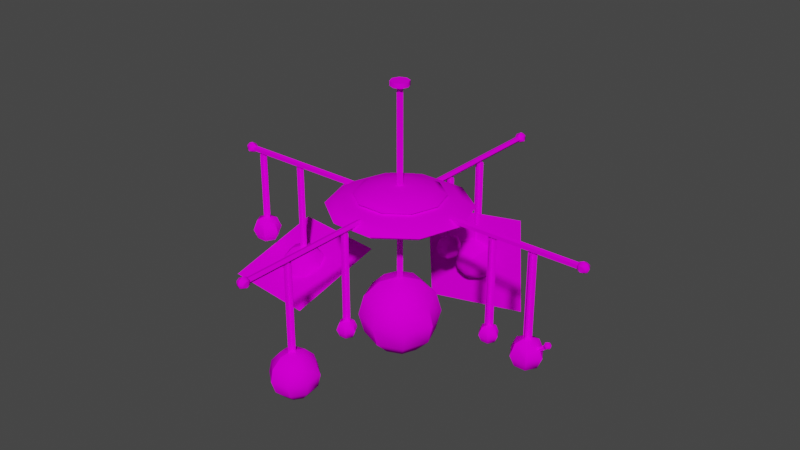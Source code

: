 # Source: lamparaSistemaSolar_textura.blend  (saved by Blender 3.4.6; exported with 4.5.12 LTS)
import bpy
from mathutils import Matrix  # noqa: F401  (used for matrix-valued properties, if any)

bpy.ops.wm.read_factory_settings(use_empty=True)
scene = bpy.context.scene
scene.name = 'Scene'

# ---- collections
col_collection = bpy.data.collections.new('Collection'); scene.collection.children.link(col_collection)

# ---- images (referenced by path relative to the original .blend; pixels are not part of the script)
import os
ASSET_DIR = os.environ.get("B2B_ASSET_DIR", "")  # directory of the original .blend (textures are referenced by path, not embedded)
HERE = os.path.dirname(os.path.abspath(__file__))  # packed textures are extracted next to this script under _unpacked/

def load_image(name, relpath, width, height, colorspace="sRGB"):
    """Load a texture the original file referenced (path relative to the .blend, or extracted next to this script)."""
    p = next((c for c in (os.path.join(HERE, relpath), os.path.join(ASSET_DIR, relpath)) if relpath and os.path.exists(c)), "")
    if p:
        img = bpy.data.images.load(p, check_existing=True)
        img.name = name
    else:  # same state as the original file: an image datablock whose file is absent (Cycles renders it pink)
        img = bpy.data.images.new(name, width, height)
        img.source = "FILE"
        img.filepath = "//" + (relpath or name)
    img.colorspace_settings.name = colorspace
    return img
img_1_png = load_image('1.png', '1.png', 1024, 1024, 'sRGB')

# ---- materials (node trees are filled in below, after node groups)
mat_diffuse_001 = bpy.data.materials.new('DIFFUSE.001')
mat_diffuse_001.use_transparent_shadow = False
mat_diffuse_001.diffuse_color = (0.64, 0.64, 0.64, 1.0)
mat_diffuse_001.roughness = 0.69

# ---- material node trees
mat_diffuse_001.use_nodes = True; mat_diffuse_001.node_tree.nodes.clear()
_N = mat_diffuse_001.node_tree.nodes; _L = mat_diffuse_001.node_tree.links
n0 = _N.new('ShaderNodeBsdfPrincipled'); n0.name = 'Principled BSDF'; n0.location = (0, 300)
n0.distribution = 'GGX'
n0.subsurface_method = 'RANDOM_WALK_SKIN'
n0.inputs[2].default_value = 0.69
n0.inputs[3].default_value = 1.0
n0.inputs[13].default_value = 0.05
n0.inputs[27].default_value = (0.0, 0.0, 0.0, 1.0)
n0.inputs[28].default_value = 1.0
n1 = _N.new('ShaderNodeOutputMaterial'); n1.name = 'Material Output'; n1.location = (280, 300)
n2 = _N.new('ShaderNodeTexImage'); n2.name = 'Image Texture'; n2.location = (-480, 300)
n2.image = img_1_png
_L.new(n2.outputs[0], n0.inputs[0])
_L.new(n0.outputs[0], n1.inputs[0])
n1.is_active_output = True

# ---- world
world_world = bpy.data.worlds.new('World'); scene.world = world_world
world_world.use_nodes = True; world_world.node_tree.nodes.clear()
_N = world_world.node_tree.nodes; _L = world_world.node_tree.links
n0 = _N.new('ShaderNodeOutputWorld'); n0.name = 'World Output'; n0.location = (300, 300)
n1 = _N.new('ShaderNodeBackground'); n1.name = 'Background'; n1.location = (10, 300)
n1.inputs[0].default_value = (0.05088, 0.05088, 0.05088, 1.0)
_L.new(n1.outputs[0], n0.inputs[0])
n0.is_active_output = True
world_world.color = (0.05088, 0.05088, 0.05088)
world_world.use_sun_shadow = False
world_world.sun_shadow_jitter_overblur = 0.0

# ---- meshes
me_s4studio_mesh_1 = bpy.data.meshes.new('s4studio_mesh_1')
me_s4studio_mesh_1.from_pydata([(0.4104, -0.5562, 0.000122), (0.4104, -0.5562, 0.000122), (0.3832, -0.5859, -0.02564), (0.3894, -0.5562, -0.03629), (0.3832, -0.5265, -0.02564), (0.3473, -0.5562, 0.03653), (0.497, -0.2945, -0.007599), (-0.497, -0.2873, -0.00235), (-0.497, -0.2945, -0.007599), (0.497, -0.2945, -0.007599), (0.497, -0.3018, -0.00235), (-0.497, -0.2945, -0.007599), (-0.497, -0.3018, -0.00235), (-0.497, -0.3018, -0.00235), (0.497, -0.3018, -0.00235), (0.497, -0.2873, -0.00235), (0.3386, -0.5859, 0.000122), (0.3473, -0.5562, -0.03629), (0.3535, -0.5859, 0.02585), (0.3832, -0.5859, 0.02585), (0.3981, -0.5859, 0.000122), (0.3894, -0.5562, 0.03653), (0.3263, -0.5562, 0.000122), (0.3473, -0.5562, -0.03629), (0.3894, -0.5562, -0.03629), (0.3535, -0.5859, -0.02564), (0.3832, -0.5859, -0.02564), (0.3263, -0.5562, 0.000122), (0.3473, -0.5562, 0.03653), (0.3894, -0.5562, 0.03653), (0.3535, -0.5859, 0.02585), (-0.497, -0.29, 0.006165), (-0.497, -0.2873, -0.00235), (0.497, -0.29, 0.006165), (0.497, -0.2873, -0.00235), (0.3535, -0.5265, -0.02564), (0.3386, -0.5265, 0.000122), (0.08951, -0.275, -0.06504), (0.2544, -0.5661, -0.01535), (0.2723, -0.5661, -0.01535), (0.276, -0.5483, -0.02176), (0.3684, -0.5983, 0.000122), (0.3684, -0.5142, 0.000122), (0.3684, -0.5142, 0.000122), (0.09024, -0.2624, 0.0), (0.073, -0.2624, -0.05304), (0.3535, -0.5265, 0.02585), (0.3832, -0.5265, -0.02564), (0.3981, -0.5265, 0.000122), (0.3684, -0.5983, 0.000122), (0.3535, -0.5265, 0.02585), (0.3832, -0.5265, 0.02585), (-0.497, -0.299, 0.006165), (0.497, -0.299, 0.006165), (0.073, -0.2624, 0.05304), (0.497, -0.29, 0.006165), (-0.497, -0.299, 0.006165), (0.497, -0.299, 0.006165), (0.0, -0.5582, -0.007599), (-0.007233, -0.5582, -0.00235), (0.0, -0.5582, -0.007599), (0.08951, -0.275, 0.06504), (0.1107, -0.275, 0.0), (-0.497, -0.29, 0.006165), (0.007233, -0.5582, -0.00235), (-0.01663, -0.000122, -0.01663), (-0.02353, -0.01178, 0.0), (-0.02353, -0.000122, 0.0), (-0.01663, -0.01178, 0.01663), (0.0, -0.01178, 0.0), (0.0, -0.01178, 0.02353), (0.01663, -0.01178, 0.01663), (0.02353, -0.01178, 0.0), (-0.01663, -0.01178, -0.01663), (-0.02353, -0.01178, 0.0), (-0.01663, -0.000122, 0.01663), (0.0, -0.000122, 0.02353), (0.02353, -0.000122, 0.0), (0.01663, -0.000122, -0.01663), (0.0, -0.000122, -0.02353), (-0.01663, -0.000122, -0.01663), (-0.05457, -0.3042, 0.1679), (-0.1165, -0.2868, 0.08463), (-0.0445, -0.2868, 0.1369), (0.05457, -0.3042, 0.1679), (0.007233, -0.5582, -0.00235), (0.004486, -0.5582, 0.006165), (0.004486, -0.5582, 0.006165), (-0.004486, -0.5582, 0.006165), (-0.004486, -0.5582, 0.006165), (-0.007233, -0.5582, -0.00235), (0.00235, -0.2873, 0.497), (0.007599, -0.2945, 0.497), (0.00235, -0.2873, -0.497), (0.007599, -0.2945, -0.497), (0.007599, -0.2945, 0.497), (0.00235, -0.3018, 0.497), (0.007599, -0.2945, -0.497), (0.00235, -0.3018, -0.497), (0.00235, -0.3018, 0.497), (-0.006165, -0.299, -0.497), (0.00235, -0.3018, -0.497), (-0.006165, -0.299, 0.497), (0.01166, -0.3002, -0.1913), (0.01166, -0.488, -0.1913), (0.0, -0.3002, -0.203), (0.0, -0.488, -0.203), (0.0, -0.3002, -0.1797), (0.0, -0.488, -0.1797), (-0.01166, -0.3002, -0.1913), (-0.01166, -0.488, -0.1913), (0.0, -0.3002, -0.3244), (0.01166, -0.5369, -0.3127), (0.0, -0.5369, -0.3244), (-0.3348, -0.5369, 0.0), (0.0, -0.3002, -0.301), (0.0, -0.5369, -0.301), (-0.01166, -0.3002, -0.3127), (-0.01166, -0.5369, -0.3127), (0.01166, -0.3002, -0.3127), (-0.3348, -0.3002, 0.0), (0.3969, -0.5443, 0.000916), (0.4247, -0.5222, 0.000916), (0.4182, -0.5139, 0.000916), (-0.4652, -0.6118, 0.1056), (-0.2104, -0.6121, 0.1351), (-0.1766, -0.3042, 0.0), (-0.05243, -0.3108, -0.1613), (0.05243, -0.3108, -0.1613), (0.05457, -0.3042, -0.1679), (0.1372, -0.3108, -0.0997), (0.1372, -0.3108, -0.0997), (0.1766, -0.3042, 0.0), (0.1696, -0.3108, 0.0), (0.1429, -0.3042, -0.1038), (0.1372, -0.3108, 0.0997), (0.05243, -0.3108, -0.1613), (-0.1766, -0.3042, 0.0), (-0.1429, -0.3042, -0.1038), (-0.1372, -0.3108, 0.0997), (0.3936, -0.5402, -0.004364), (0.4214, -0.5181, 0.006195), (0.3903, -0.5361, 0.000916), (-0.1372, -0.3108, -0.0997), (-0.05243, -0.3108, -0.1613), (-0.1372, -0.3108, -0.0997), (-0.05457, -0.3042, -0.1679), (-0.1429, -0.3042, -0.1038), (-0.1696, -0.3108, 0.0), (0.3936, -0.5402, 0.006195), (0.4214, -0.5181, -0.004364), (-0.1696, -0.3108, 0.0), (-0.3115, -0.3002, 0.0), (-0.4536, -0.3002, 0.01166), (-0.4419, -0.3002, 0.0), (-0.3115, -0.5369, 0.0), (-0.3232, -0.3002, 0.01166), (-0.3232, -0.5369, 0.01166), (-0.3232, -0.3002, -0.01166), (-0.3232, -0.5369, -0.01166), (-0.4653, -0.3002, 0.0), (-0.4653, -0.4851, 0.0), (-0.4419, -0.4851, 0.0), (0.05457, -0.3042, 0.1679), (-0.1372, -0.3108, 0.0997), (0.1429, -0.3042, 0.1038), (-0.05243, -0.3108, 0.1613), (-0.4373, -0.5276, -0.1351), (-0.1824, -0.5278, -0.1056), (0.03418, -0.275, 0.1052), (-0.006165, -0.29, 0.497), (-0.006165, -0.299, -0.497), (-0.006165, -0.299, 0.497), (0.00235, -0.2873, 0.497), (-0.006165, -0.29, -0.497), (-0.006165, -0.29, 0.497), (-0.02789, -0.2624, 0.08582), (0.02789, -0.2624, 0.08582), (0.1366, -0.6977, -0.3298), (0.00235, -0.2873, -0.497), (0.1189, -0.4373, -0.3322), (-0.006165, -0.29, -0.497), (-0.1187, -0.7146, -0.2782), (-0.1364, -0.4541, -0.2806), (0.1429, -0.3042, 0.1038), (0.1696, -0.3108, 0.0), (-0.03418, -0.275, 0.1052), (0.05243, -0.3108, 0.1613), (0.1372, -0.3108, 0.0997), (0.1766, -0.3042, 0.0), (-0.05457, -0.3042, 0.1679), (-0.05243, -0.3108, 0.1613), (-0.1429, -0.3042, 0.1038), (-0.08951, -0.275, 0.06504), (-0.073, -0.2624, 0.05304), (0.05243, -0.3108, 0.1613), (-0.1696, -0.3108, 0.0), (-0.1372, -0.3108, -0.0997), (0.05243, -0.3108, -0.1613), (0.1372, -0.3108, -0.0997), (-0.05243, -0.3108, -0.1613), (0.1696, -0.3108, 0.0), (0.05243, -0.3108, 0.1613), (0.0, -0.3108, 0.0), (0.1372, -0.3108, 0.0997), (-0.1372, -0.3108, 0.0997), (0.0, -0.2723, 0.0), (-0.06757, -0.2748, 0.0), (-0.05243, -0.3108, 0.1613), (-0.05466, -0.2748, -0.03971), (0.02087, -0.2748, -0.06427), (0.05466, -0.2748, -0.03971), (-0.02087, -0.2748, -0.06427), (0.06757, -0.2748, 0.0), (0.02087, -0.2748, 0.06427), (-0.02087, -0.2748, 0.06427), (0.05466, -0.2748, 0.03971), (-0.05466, -0.2748, 0.03971), (-0.1766, -0.3042, 0.0), (-0.1165, -0.2868, -0.08463), (-0.144, -0.2868, 0.0), (-0.1429, -0.3042, -0.1038), (-0.05457, -0.3042, -0.1679), (0.0445, -0.2868, -0.1369), (-0.0445, -0.2868, -0.1369), (0.05457, -0.3042, -0.1679), (0.1429, -0.3042, -0.1038), (0.144, -0.2868, 0.0), (0.1165, -0.2868, -0.08463), (0.1766, -0.3042, 0.0), (0.1429, -0.3042, 0.1038), (0.0445, -0.2868, 0.1369), (0.1165, -0.2868, 0.08463), (-0.02353, -0.000122, 0.0), (-0.1429, -0.3042, 0.1038), (0.0, -0.000122, 0.0), (0.01663, -0.000122, 0.01663), (0.01663, -0.01178, -0.01663), (0.0, -0.01178, -0.02353), (-0.01663, -0.000122, 0.01663), (-0.01663, -0.01178, 0.01663), (0.0, -0.000122, -0.02353), (-0.01663, -0.01178, -0.01663), (0.0, -0.01178, -0.02353), (0.01663, -0.01178, -0.01663), (0.02353, -0.000122, 0.0), (0.01663, -0.000122, -0.01663), (0.02353, -0.01178, 0.0), (0.01663, -0.01178, 0.01663), (0.0, -0.000122, 0.02353), (0.01663, -0.000122, 0.01663), (-0.01663, -0.000122, 0.01663), (-0.01663, -0.01178, 0.01663), (-0.004486, -0.005371, 0.006165), (0.0, -0.01178, 0.02353), (-0.007233, -0.005371, -0.00235), (-0.007233, -0.2968, -0.00235), (0.004486, -0.005371, 0.006165), (-0.004486, -0.2968, 0.006165), (-0.004486, -0.005371, 0.006165), (-0.004486, -0.2968, 0.006165), (0.007233, -0.005371, -0.00235), (0.004486, -0.2968, 0.006165), (0.0, -0.3002, 0.203), (0.0, -0.3002, 0.1797), (-0.4536, -0.4851, -0.01166), (-0.4536, -0.4851, 0.01166), (-0.01166, -0.5369, 0.1913), (0.0, -0.5369, 0.203), (0.0, -0.5369, 0.1797), (0.01166, -0.5369, 0.1913), (0.0, -0.3002, 0.3802), (0.0, -0.3002, 0.3568), (0.275, -0.3002, 0.0), (0.2516, -0.3002, 0.0), (0.01166, -0.5369, 0.3685), (0.01166, -0.3002, 0.3685), (0.2633, -0.5369, 0.01166), (0.275, -0.5369, 0.0), (0.2516, -0.5369, 0.0), (0.2633, -0.5369, -0.01166), (0.3802, -0.3002, 0.0), (0.3568, -0.3002, 0.0), (-0.4536, -0.3002, -0.01166), (-0.01166, -0.3002, 0.1913), (-0.01166, -0.3002, 0.3685), (0.0, -0.5369, 0.3568), (-0.01166, -0.5369, 0.3685), (0.2633, -0.3002, 0.01166), (0.3685, -0.3002, 0.01166), (0.3568, -0.5369, 0.0), (0.01166, -0.3002, 0.1913), (0.2633, -0.3002, -0.01166), (0.0, -0.5369, 0.3802), (0.3802, -0.5369, 0.0), (0.00116, -0.5183, 0.3689), (0.00116, -0.5183, 0.3689), (0.3685, -0.5369, -0.01166), (0.3685, -0.3002, -0.01166), (-0.02658, -0.5279, 0.3603), (0.008698, -0.6362, 0.3676), (0.008698, -0.6362, 0.3676), (-0.01233, -0.5268, 0.3428), (0.0101, -0.5253, 0.3405), (0.0101, -0.5253, 0.3405), (-0.04587, -0.5507, 0.3539), (-0.02118, -0.5488, 0.3235), (-0.0419, -0.5509, 0.3928), (-0.006806, -0.527, 0.3971), (0.02725, -0.5467, 0.4136), (0.0177, -0.5463, 0.3196), (0.0177, -0.5463, 0.3196), (-0.01163, -0.5492, 0.4176), (-0.01199, -0.5789, 0.4248), (-0.04697, -0.5809, 0.3963), (0.3685, -0.5369, 0.01166), (-0.006806, -0.527, 0.3971), (0.01562, -0.5256, 0.3948), (0.02991, -0.5245, 0.3773), (-0.01163, -0.5492, 0.4176), (0.04797, -0.5446, 0.3443), (-0.02304, -0.5784, 0.3162), (-0.05155, -0.5806, 0.3513), (-0.02429, -0.528, 0.3828), (0.05194, -0.5448, 0.3833), (0.02762, -0.5243, 0.3548), (-0.04697, -0.5809, 0.3963), (0.05683, -0.5736, 0.3403), (0.0614, -0.5738, 0.3852), (0.05683, -0.5736, 0.3403), (0.02185, -0.5755, 0.3117), (-0.03812, -0.6099, 0.3922), (0.0329, -0.576, 0.4203), (-0.01199, -0.5789, 0.4248), (-0.01776, -0.6301, 0.3817), (-0.04208, -0.6097, 0.3532), (-0.0174, -0.6077, 0.3229), (0.01666, -0.6274, 0.3394), (0.05176, -0.6036, 0.3437), (0.02149, -0.6052, 0.3189), (-0.005768, -0.6289, 0.3417), (0.03104, -0.6056, 0.413), (0.03415, -0.6265, 0.3537), (0.05573, -0.6037, 0.3826), (-0.007843, -0.6082, 0.4169), (0.02219, -0.6277, 0.3937), (-0.000244, -0.6291, 0.396), (0.02185, -0.5755, 0.3117), (-0.007843, -0.6082, 0.4169), (0.02149, -0.6052, 0.3189), (-0.0174, -0.6077, 0.3229), (0.01666, -0.6274, 0.3394), (0.03104, -0.6056, 0.413), (0.0, -0.6985, 0.0), (0.0, -0.4947, 0.0), (-0.000244, -0.6291, 0.396), (0.03644, -0.6266, 0.3762), (-0.02005, -0.63, 0.3592), (0.0, -0.4947, 0.0), (-0.03601, -0.5084, -0.03601), (0.0, -0.5084, -0.05094), (-0.05094, -0.5084, 0.0), (0.0, -0.6985, 0.0), (0.0, -0.5084, 0.05094), (0.03601, -0.5084, -0.03601), (0.03601, -0.5084, -0.03601), (-0.03601, -0.5084, 0.03601), (-0.06238, -0.5457, 0.06238), (-0.08823, -0.5457, 0.0), (0.0, -0.5457, 0.08823), (-0.06238, -0.5457, 0.06238), (0.06238, -0.5457, 0.06238), (0.06238, -0.5457, -0.06238), (0.0, -0.5966, -0.1019), (-0.07202, -0.5966, 0.07202), (-0.1019, -0.5966, 0.0), (0.07202, -0.5966, -0.07202), (0.07202, -0.5966, -0.07202), (0.1019, -0.5966, 0.0), (-0.03601, -0.5084, 0.03601), (0.05094, -0.5084, 0.0), (0.06238, -0.5457, -0.06238), (0.0, -0.5457, -0.08823), (0.08823, -0.5457, 0.0), (-0.1019, -0.5966, 0.0), (0.0, -0.5966, 0.1019), (0.07202, -0.5966, 0.07202), (0.03601, -0.5084, 0.03601), (-0.07202, -0.5966, -0.07202), (-0.06238, -0.5457, -0.06238), (0.1019, -0.5966, 0.0), (-0.08823, -0.6475, 0.0), (-0.05094, -0.6848, 0.0), (-0.03601, -0.6848, 0.03601), (-0.07202, -0.5966, 0.07202), (0.06238, -0.6475, -0.06238), (-0.06238, -0.6475, -0.06238), (0.0, -0.6475, -0.08823), (0.0, -0.6848, -0.05094), (0.03601, -0.6848, -0.03601), (0.06238, -0.6475, -0.06238), (0.0, -0.6475, 0.08823), (-0.06238, -0.6475, 0.06238), (0.03601, -0.6848, 0.03601), (0.06238, -0.6475, 0.06238), (-0.000275, -0.5752, -0.3717), (0.0, -0.6848, 0.05094), (-0.03601, -0.6848, 0.03601), (-0.000275, -0.5752, -0.3717), (-0.02118, -0.5961, -0.2615), (-0.02982, -0.5752, -0.2615), (-0.06238, -0.6475, 0.06238), (-0.03601, -0.6848, -0.03601), (0.05094, -0.6848, 0.0), (0.08823, -0.6475, 0.0), (0.0, -0.6475, 0.08823), (-0.000275, -0.5752, -0.2536), (0.0206, -0.5544, -0.2615), (-0.000275, -0.5457, -0.2615), (0.0, -0.6475, -0.08823), (-0.000275, -0.5752, -0.2536), (0.03601, -0.6848, -0.03601), (-0.02118, -0.5544, -0.2615), (-0.000275, -0.6048, -0.2615), (-0.02118, -0.5961, -0.2615), (0.0206, -0.5961, -0.2615), (0.0206, -0.5544, -0.2615), (0.03589, -0.539, -0.2831), (-0.03647, -0.6114, -0.2831), (-0.05145, -0.5752, -0.2831), (0.03589, -0.539, -0.2831), (0.05087, -0.5752, -0.2831), (0.03589, -0.6114, -0.2831), (-0.000275, -0.5162, -0.3127), (0.04151, -0.5335, -0.3127), (-0.04205, -0.5335, -0.3127), (-0.05936, -0.5752, -0.3127), (-0.000275, -0.6343, -0.3127), (0.04151, -0.5335, -0.3127), (0.05881, -0.5752, -0.3127), (-0.04205, -0.617, -0.3127), (-0.03647, -0.6114, -0.3422), (-0.02118, -0.5961, -0.3638), (0.02927, -0.5752, -0.2615), (-0.03647, -0.539, -0.2831), (-0.04205, -0.617, -0.3127), (-0.03647, -0.6114, -0.2831), (-0.05936, -0.5752, -0.3127), (0.05881, -0.5752, -0.3127), (-0.03647, -0.539, -0.3422), (-0.02982, -0.5752, -0.3638), (-0.000275, -0.5241, -0.2831), (0.04151, -0.617, -0.3127), (-0.000275, -0.6264, -0.2831), (-0.05145, -0.5752, -0.3422), (0.03589, -0.539, -0.3422), (-0.000275, -0.5457, -0.3638), (-0.000275, -0.5241, -0.3422), (-0.000275, -0.5241, -0.3422), (0.02927, -0.5752, -0.3638), (0.0206, -0.5544, -0.3638), (0.03589, -0.539, -0.3422), (0.03589, -0.6114, -0.3422), (-0.000275, -0.6264, -0.3422), (0.0206, -0.5961, -0.3638), (-0.3234, -0.6392, 0.0), (-0.3234, -0.6392, 0.0), (-0.3234, -0.521, 0.0), (-0.02118, -0.5961, -0.3638), (-0.3026, -0.5289, -0.02087), (-0.3443, -0.5289, 0.02087), (-0.353, -0.5289, 0.0), (-0.3026, -0.5289, -0.02087), (-0.2939, -0.5289, 0.0), (-0.3026, -0.5289, 0.02087), (-0.02118, -0.5544, -0.3638), (0.0206, -0.5544, -0.3638), (-0.000275, -0.6048, -0.3638), (-0.03647, -0.6114, -0.3422), (-0.3234, -0.521, 0.0), (-0.3443, -0.5289, -0.02087), (-0.3596, -0.5506, 0.03616), (-0.3443, -0.5289, 0.02087), (0.05087, -0.5752, -0.3422), (-0.3234, -0.5289, -0.02954), (-0.000275, -0.6264, -0.3422), (-0.3234, -0.5289, 0.02954), (-0.2873, -0.5506, -0.03616), (-0.2873, -0.5506, -0.03616), (-0.3234, -0.5506, -0.05118), (-0.3746, -0.5506, 0.0), (-0.3652, -0.5801, 0.04178), (-0.2723, -0.5506, 0.0), (-0.2873, -0.5506, 0.03616), (-0.3825, -0.5801, 0.0), (-0.3825, -0.5801, 0.0), (-0.3652, -0.5801, -0.04178), (-0.3234, -0.5801, 0.05908), (-0.3652, -0.5801, 0.04178), (-0.2817, -0.5801, 0.04178), (-0.2644, -0.5801, 0.0), (-0.3596, -0.6096, -0.03616), (-0.3596, -0.6096, 0.03616), (-0.3443, -0.6313, 0.02087), (-0.3234, -0.6096, -0.05118), (-0.3443, -0.6313, -0.02087), (-0.3234, -0.6096, -0.05118), (-0.3596, -0.5506, -0.03616), (-0.3234, -0.5506, 0.05118), (-0.2817, -0.5801, -0.04178), (-0.2817, -0.5801, -0.04178), (-0.2644, -0.5801, 0.0), (-0.3746, -0.6096, 0.0), (-0.3026, -0.6313, -0.02087), (-0.3234, -0.6313, -0.02954), (-0.3596, -0.5506, 0.03616), (-0.353, -0.6313, 0.0), (-0.3234, -0.5801, -0.05908), (-0.2873, -0.6096, -0.03616), (-0.2939, -0.6313, 0.0), (-0.2873, -0.6096, 0.03616), (-0.2723, -0.6096, 0.0), (-0.2873, -0.6096, -0.03616), (-0.3234, -0.6313, 0.02954), (-0.3234, -0.6096, 0.05118), (-0.3026, -0.6313, 0.02087), (-0.3443, -0.6313, 0.02087), (0.4788, -0.294, 0.0), (0.4788, -0.294, 0.0), (0.483, -0.3041, 0.0), (0.483, -0.2991, 0.008789), (0.483, -0.3041, 0.0), (0.483, -0.2889, -0.008789), (0.5033, -0.2839, 0.0), (0.483, -0.2889, 0.008789), (0.483, -0.2839, 0.0), (0.4932, -0.2868, -0.01242), (0.4932, -0.3012, -0.01242), (0.5033, -0.2889, -0.008789), (-0.3026, -0.6313, -0.02087), (-0.3234, -0.6096, 0.05118), (0.483, -0.2839, 0.0), (0.5075, -0.294, 0.0), (0.483, -0.2991, -0.008789), (0.4932, -0.2797, 0.0), (0.5033, -0.2991, -0.008789), (0.4932, -0.3083, 0.0), (-0.3596, -0.6096, 0.03616), (0.4932, -0.2868, -0.01242), (0.5075, -0.294, 0.0), (0.4932, -0.3012, -0.01242), (0.5033, -0.3041, 0.0), (0.4932, -0.3012, 0.01242), (0.4932, -0.3012, 0.01242), (0.5033, -0.3041, 0.0), (0.5033, -0.2889, 0.008789), (0.4932, -0.2868, 0.01242), (0.5033, -0.2991, 0.008789), (0.5033, -0.2839, 0.0), (-0.4788, -0.294, 0.0), (-0.4788, -0.294, 0.0), (-0.483, -0.3041, 0.0), (-0.483, -0.2991, 0.008789), (-0.483, -0.3041, 0.0), (-0.483, -0.2889, -0.008789), (-0.5033, -0.2839, 0.0), (-0.483, -0.2889, 0.008789), (-0.483, -0.2839, 0.0), (-0.4932, -0.2868, -0.01242), (-0.4932, -0.3012, -0.01242), (-0.5033, -0.2889, -0.008789), (0.4932, -0.3083, 0.0), (0.4932, -0.2868, 0.01242), (-0.483, -0.2839, 0.0), (-0.5075, -0.294, 0.0), (-0.483, -0.2991, -0.008789), (-0.4932, -0.2797, 0.0), (-0.5033, -0.2991, -0.008789), (-0.4932, -0.3083, 0.0), (0.4932, -0.2797, 0.0), (-0.4932, -0.2868, -0.01242), (-0.5075, -0.294, 0.0), (-0.4932, -0.3012, -0.01242), (-0.4932, -0.2868, 0.01242), (-0.5033, -0.2991, 0.008789), (-0.4932, -0.2868, 0.01242), (-0.4932, -0.2797, 0.0), (-0.5033, -0.3041, 0.0), (-0.4932, -0.3012, 0.01242), (0.0, -0.294, -0.4788), (-0.4932, -0.3083, 0.0), (-0.008789, -0.2889, -0.483), (-0.5033, -0.3041, 0.0), (0.008789, -0.2889, -0.483), (0.01242, -0.3012, -0.4932), (0.0, -0.3041, -0.5033), (0.01242, -0.3012, -0.4932), (0.01242, -0.2868, -0.4932), (0.0, -0.3041, -0.5033), (-0.008789, -0.2991, -0.5033), (0.008789, -0.2889, -0.5033), (0.0, -0.3083, -0.4932), (0.0, -0.294, 0.5075), (-0.01242, -0.3012, -0.4932), (0.0, -0.3041, 0.483), (-0.5033, -0.2889, 0.008789), (0.0, -0.294, -0.5075), (-0.008789, -0.2991, -0.483), (0.0, -0.3041, -0.483), (0.0, -0.2839, -0.483), (0.0, -0.2797, -0.4932), (0.008789, -0.2991, -0.5033), (0.0, -0.2839, -0.5033), (0.0, -0.294, 0.5075), (0.0, -0.2839, 0.483), (0.0, -0.3041, 0.483), (0.008789, -0.2991, 0.483), (-0.5033, -0.2839, 0.0), (0.0, -0.294, -0.5075), (0.0, -0.3041, -0.483), (-0.01242, -0.2868, -0.4932), (0.0, -0.2839, -0.5033), (0.01242, -0.2868, -0.4932), (0.0, -0.294, 0.4788), (-0.008789, -0.2889, 0.483), (0.008789, -0.2889, 0.483), (0.0, -0.2839, 0.483), (0.0, -0.294, -0.4788), (0.0, -0.2839, -0.483), (0.008789, -0.2991, -0.483), (-0.008789, -0.2889, -0.5033), (-0.01242, -0.3012, -0.4932), (0.0, -0.2797, -0.4932), (0.0, -0.294, 0.4788), (-0.008789, -0.2991, 0.483), (0.0, -0.2839, 0.5033), (-0.01242, -0.2868, 0.4932), (-0.4932, -0.3012, 0.01242), (0.0, -0.3083, -0.4932), (-0.01242, -0.2868, -0.4932), (0.0, -0.2797, 0.4932), (-0.008789, -0.2991, 0.5033), (0.0, -0.3041, 0.5033), (0.0, -0.3083, 0.4932), (0.01242, -0.3012, 0.4932), (-0.01242, -0.3012, 0.4932), (-0.008789, -0.2889, 0.5033), (0.008789, -0.2991, 0.5033), (-0.01242, -0.3012, 0.4932), (0.0, -0.2839, 0.5033), (-0.01242, -0.2868, 0.4932), (-0.4414, -0.4874, -0.02301), (-0.4281, -0.5408, 0.000122), (-0.4359, -0.5141, 0.03281), (-0.4736, -0.5141, 0.03281), (-0.4414, -0.5408, 0.02325), (-0.417, -0.5141, 0.000122), (-0.4414, -0.5408, -0.02301), (-0.4681, -0.5408, 0.02325), (-0.417, -0.5141, 0.000122), (-0.4736, -0.5141, -0.03259), (-0.4359, -0.5141, -0.03259), (0.000275, -0.4587, -0.1909), (0.0, -0.3041, 0.5033), (0.01242, -0.2868, 0.4932), (-0.4548, -0.4764, 0.000122), (-0.4548, -0.4764, 0.000122), (-0.4281, -0.4874, 0.000122), (-0.4414, -0.4874, 0.02325), (-0.4681, -0.5408, 0.02325), (-0.4925, -0.5141, 0.000122), (-0.4359, -0.5141, -0.03259), (-0.4681, -0.5408, -0.02301), (0.000275, -0.5253, -0.1909), (0.000275, -0.5253, -0.1909), (0.01242, -0.3012, 0.4932), (0.0, -0.2797, 0.4932), (-0.4548, -0.5519, 0.000122), (-0.4681, -0.4874, 0.02325), (-0.4681, -0.4874, 0.02325), (-0.4736, -0.5141, 0.03281), (-0.4736, -0.5141, -0.03259), (-0.4414, -0.5408, -0.02301), (0.01206, -0.4684, -0.2113), (0.02383, -0.4684, -0.1909), (0.01242, -0.2868, 0.4932), (0.008789, -0.2889, 0.5033), (-0.4548, -0.5519, 0.000122), (-0.4414, -0.4874, -0.02301), (-0.4681, -0.4874, -0.02301), (-0.4925, -0.5141, 0.000122), (-0.4815, -0.5408, 0.000122), (0.000275, -0.4587, -0.1909), (-0.01151, -0.4684, -0.1705), (-0.01151, -0.4684, -0.1705), (0.0, -0.3083, 0.4932), (-0.4359, -0.5141, 0.03281), (-0.4815, -0.4874, 0.000122), (0.01206, -0.4684, -0.1705), (0.01206, -0.5156, -0.2113), (0.0336, -0.492, -0.1909), (0.01694, -0.492, -0.1621), (0.02383, -0.5156, -0.1909), (0.01694, -0.492, -0.2198), (0.01206, -0.4684, -0.2113), (-0.01151, -0.5156, -0.1705), (-0.01151, -0.4684, -0.2113), (-0.03305, -0.492, -0.1909), (-0.02329, -0.4684, -0.1909), (-0.01151, -0.5156, -0.2113), (0.009217, -0.5306, 0.1759), (0.01291, -0.5484, 0.1695), (0.02554, -0.5484, 0.1914), (0.009217, -0.5663, 0.1759), (-0.01758, -0.5306, 0.1914), (-0.008667, -0.5306, 0.2069), (0.01291, -0.5484, 0.2133), (-0.008667, -0.5306, 0.2069), (-0.01236, -0.5484, 0.2133), (0.009217, -0.5306, 0.2069), (-0.01758, -0.5663, 0.1914), (0.01694, -0.492, -0.1621), (-0.01639, -0.492, -0.1621), (-0.01639, -0.492, -0.2198), (-0.02329, -0.5156, -0.1909), (0.01206, -0.5156, -0.2113), (0.000275, -0.5231, 0.1914), (0.02554, -0.5484, 0.1914), (-0.01236, -0.5484, 0.2133), (-0.02499, -0.5484, 0.1914), (-0.008667, -0.5663, 0.2069), (-0.01236, -0.5484, 0.1695), (0.01291, -0.5484, 0.1695), (-0.01639, -0.492, -0.1621), (-0.03305, -0.492, -0.1909), (-0.01639, -0.492, -0.2198), (0.000275, -0.5231, 0.1914), (0.000275, -0.5737, 0.1914), (0.01291, -0.5484, 0.2133), (0.009217, -0.5663, 0.2069), (-0.02499, -0.5484, 0.1914), (-0.008667, -0.5663, 0.1759), (0.009217, -0.5663, 0.1759), (0.01206, -0.5156, -0.1705), (-0.01151, -0.5156, -0.1705), (0.01694, -0.492, -0.2198), (0.01816, -0.5306, 0.1914), (0.009217, -0.5306, 0.1759), (0.01816, -0.5663, 0.1914), (-0.008667, -0.5663, 0.2069), (-0.01236, -0.5484, 0.1695), (0.4147, -0.5232, 0.000122), (0.4278, -0.5107, 0.000122), (0.0336, -0.492, -0.1909), (-0.008667, -0.5306, 0.1759), (0.000275, -0.5737, 0.1914), (0.4278, -0.5107, 0.000122), (0.4237, -0.5102, 0.005646), (0.4215, -0.5079, 0.000122), (0.4237, -0.5102, -0.005432), (0.4281, -0.5148, -0.005432), (0.4281, -0.5148, 0.005646), (0.4303, -0.5171, 0.000122), (0.4275, -0.5235, 0.000122), (0.4281, -0.5148, -0.005432), (0.4181, -0.5137, 0.007935), (0.4147, -0.5232, 0.000122), (0.4144, -0.519, 0.005646), (0.2812, -0.5304, 0.000122), (0.2723, -0.5304, 0.0156), (0.2544, -0.5304, 0.0156), (0.2544, -0.5304, 0.0156), (0.2633, -0.5736, 0.000122), (0.2633, -0.5736, 0.000122), (0.276, -0.5483, -0.02176), (0.2633, -0.523, 0.000122), (0.276, -0.5483, 0.022), (0.2633, -0.523, 0.000122), (0.2544, -0.5661, 0.0156), (0.4244, -0.5202, -0.007721), (0.4244, -0.5202, 0.007935), (0.4188, -0.5237, 0.005646), (0.4144, -0.519, 0.005646), (0.415, -0.5104, 0.000122), (0.4181, -0.5137, -0.007721), (0.2455, -0.5304, 0.000122), (0.2886, -0.5483, 0.000122), (0.2812, -0.5661, 0.000122), (0.276, -0.5483, 0.022), (0.2507, -0.5483, 0.022), (0.2381, -0.5483, 0.000122), (0.4275, -0.5235, 0.000122), (0.4211, -0.526, 0.000122), (0.4181, -0.5137, 0.007935), (0.4122, -0.5167, 0.000122), (0.4181, -0.5137, -0.007721), (0.2544, -0.5304, -0.01535), (0.2723, -0.5661, -0.01535), (0.2507, -0.5483, 0.022), (0.2544, -0.5661, 0.0156), (0.2381, -0.5483, 0.000122), (0.4188, -0.5237, -0.005432), (0.4244, -0.5202, 0.007935), (0.415, -0.5104, 0.000122), (0.4188, -0.5237, -0.005432), (0.4144, -0.519, -0.005432), (0.2723, -0.5304, -0.01535), (0.2886, -0.5483, 0.000122), (0.2723, -0.5661, 0.0156), (0.2507, -0.5483, -0.02176), (0.2455, -0.5661, 0.000122), (0.4237, -0.5102, 0.005646), (0.2723, -0.5304, -0.01535), (0.4244, -0.5202, -0.007721), (0.2507, -0.5483, -0.02176), (0.004486, -0.005371, 0.006165), (0.004486, -0.2968, 0.006165), (0.0, -0.005371, -0.007599), (0.007233, -0.2968, -0.00235), (0.007233, -0.005371, -0.00235), (0.007233, -0.2968, -0.00235), (-0.007233, -0.005371, -0.00235), (0.0, -0.2968, -0.007599), (0.0, -0.005371, -0.007599), (0.0, -0.2968, -0.007599), (-0.08206, -0.2806, 0.05963), (-0.007233, -0.2968, -0.00235), (-0.1107, -0.275, 0.0), (-0.1014, -0.2806, 0.0), (-0.1014, -0.2806, 0.0), (-0.08206, -0.2806, -0.05963), (-0.08951, -0.275, -0.06504), (-0.03134, -0.2806, -0.09647), (-0.08206, -0.2806, -0.05963), (-0.1107, -0.275, 0.0), (-0.03418, -0.275, -0.1052), (0.03134, -0.2806, -0.09647), (-0.03134, -0.2806, -0.09647), (-0.08951, -0.275, -0.06504), (0.03134, -0.2806, -0.09647), (0.08206, -0.2806, -0.05963), (0.08206, -0.2806, -0.05963), (0.03418, -0.275, -0.1052), (0.1107, -0.275, 0.0), (0.08206, -0.2806, 0.05963), (0.1014, -0.2806, 0.0), (0.08951, -0.275, -0.06504), (0.1014, -0.2806, 0.0), (0.1107, -0.275, 0.0), (0.03134, -0.2806, 0.09647), (0.08951, -0.275, 0.06504), (0.08206, -0.2806, 0.05963), (0.08951, -0.275, 0.06504), (-0.03134, -0.2806, 0.09647), (0.03418, -0.275, 0.1052), (0.03134, -0.2806, 0.09647), (-0.03134, -0.2806, 0.09647), (-0.08951, -0.275, 0.06504), (-0.08206, -0.2806, 0.05963), (-0.03418, -0.275, 0.1052), (-0.04233, -0.2536, 0.0), (-0.03424, -0.2536, -0.0249), (0.0, -0.2519, 0.0), (-0.01309, -0.2536, -0.04028), (0.03424, -0.2536, -0.0249), (0.04233, -0.2536, 0.0), (0.01309, -0.2536, -0.04028), (0.03424, -0.2536, 0.0249), (-0.01309, -0.2536, 0.04028), (-0.03424, -0.2536, 0.0249), (0.01309, -0.2536, 0.04028), (-0.09024, -0.2624, 0.0), (-0.073, -0.2624, -0.05304), (-0.08951, -0.275, -0.06504), (-0.1107, -0.275, 0.0), (-0.02789, -0.2624, -0.08582), (0.02789, -0.2624, -0.08582), (0.03418, -0.275, -0.1052), (-0.03418, -0.275, -0.1052)], [], [(147, 143, 151), (165, 135, 185), (838, 830, 828), (852, 844, 845), (107, 105, 106), (107, 106, 108), (103, 109, 110), (103, 110, 104), (115, 111, 113), (115, 113, 116), (119, 117, 118), (119, 118, 112), (152, 120, 114), (152, 114, 155), (158, 156, 157), (158, 157, 159), (154, 160, 161), (154, 161, 162), (283, 153, 266), (283, 266, 265), (268, 263, 264), (268, 264, 269), (267, 284, 291), (267, 291, 270), (293, 271, 272), (293, 272, 286), (287, 285, 276), (287, 276, 275), (278, 273, 274), (278, 274, 279), (277, 288, 292), (277, 292, 280), (294, 281, 282), (294, 282, 290), (315, 289, 298), (315, 298, 297), (7, 15, 6), (7, 6, 8), (11, 9, 10), (11, 10, 13), (12, 14, 53), (12, 53, 52), (56, 57, 55), (56, 55, 31), (63, 33, 34), (63, 34, 32), (59, 824, 60), (59, 826, 824), (826, 823, 824), (826, 821, 823), (58, 820, 64), (58, 822, 820), (822, 819, 820), (822, 817, 819), (85, 816, 87), (85, 818, 816), (818, 815, 816), (818, 261, 815), (86, 260, 88), (86, 262, 260), (262, 259, 260), (262, 257, 259), (89, 256, 90), (89, 258, 256), (258, 255, 256), (258, 253, 255), (93, 91, 92), (93, 92, 94), (97, 95, 96), (97, 96, 98), (101, 99, 102), (101, 102, 100), (171, 172, 170), (171, 170, 174), (181, 175, 173), (181, 173, 179), (178, 180, 183), (178, 183, 182), (125, 168, 167), (125, 167, 124), (121, 122, 123), (121, 123, 142), (149, 141, 150), (149, 150, 140), (137, 148, 139), (138, 148, 137), (126, 164, 192), (192, 164, 191), (192, 191, 190), (146, 144, 145), (146, 145, 147), (225, 136, 127), (225, 127, 222), (222, 223, 225), (225, 223, 228), (225, 228, 226), (226, 228, 227), (226, 227, 229), (229, 227, 232), (229, 232, 230), (222, 224, 223), (224, 210, 223), (223, 210, 211), (223, 211, 228), (228, 211, 213), (228, 213, 227), (227, 213, 216), (227, 216, 232), (221, 224, 222), (221, 219, 224), (219, 212, 224), (224, 212, 210), (212, 206, 210), (210, 206, 211), (211, 206, 213), (213, 206, 216), (216, 206, 214), (232, 216, 214), (232, 214, 231), (230, 232, 231), (218, 219, 221), (218, 220, 219), (220, 209, 219), (219, 209, 212), (209, 206, 212), (207, 206, 209), (217, 206, 207), (215, 206, 217), (214, 206, 215), (231, 214, 215), (234, 220, 218), (234, 82, 220), (82, 207, 220), (220, 207, 209), (81, 82, 234), (81, 83, 82), (83, 217, 82), (82, 217, 207), (84, 83, 81), (84, 231, 83), (231, 215, 83), (83, 215, 217), (81, 195, 84), (81, 166, 195), (230, 231, 84), (134, 128, 129), (134, 131, 128), (132, 131, 134), (189, 133, 130), (184, 133, 189), (163, 187, 188), (163, 188, 165), (68, 239, 67), (68, 67, 66), (66, 67, 65), (66, 65, 242), (242, 65, 241), (242, 241, 243), (243, 241, 246), (243, 246, 244), (244, 246, 245), (244, 245, 247), (247, 245, 250), (247, 250, 248), (248, 250, 249), (248, 249, 254), (254, 249, 251), (254, 251, 252), (834, 829, 825), (831, 829, 834), (827, 858, 857), (857, 858, 856), (857, 856, 859), (835, 832, 833), (835, 833, 838), (877, 836, 837), (877, 837, 878), (878, 876, 877), (877, 876, 45), (877, 45, 37), (37, 45, 44), (37, 44, 62), (62, 44, 54), (62, 54, 61), (878, 875, 876), (875, 866, 876), (876, 866, 864), (876, 864, 45), (45, 864, 865), (45, 865, 44), (44, 865, 867), (44, 867, 54), (873, 875, 878), (873, 872, 875), (872, 863, 875), (875, 863, 866), (863, 862, 866), (866, 862, 864), (864, 862, 865), (865, 862, 867), (867, 862, 870), (54, 867, 870), (54, 870, 177), (61, 54, 177), (874, 872, 873), (874, 871, 872), (871, 861, 872), (872, 861, 863), (861, 862, 863), (860, 862, 861), (869, 862, 860), (868, 862, 869), (870, 862, 868), (177, 870, 868), (193, 871, 874), (193, 194, 871), (194, 860, 871), (871, 860, 861), (186, 194, 193), (186, 176, 194), (176, 869, 194), (194, 869, 860), (169, 176, 186), (169, 177, 176), (177, 868, 176), (176, 868, 869), (186, 855, 169), (186, 853, 855), (61, 177, 169), (846, 839, 842), (846, 841, 839), (843, 841, 846), (848, 847, 840), (850, 847, 848), (854, 849, 851), (854, 851, 852), (316, 295, 323), (319, 316, 323), (319, 323, 307), (313, 319, 307), (313, 307, 314), (348, 313, 314), (323, 295, 299), (307, 323, 299), (307, 299, 305), (326, 307, 305), (326, 305, 322), (331, 326, 322), (299, 295, 302), (305, 299, 302), (305, 302, 306), (322, 305, 306), (322, 306, 321), (335, 322, 321), (331, 322, 335), (302, 295, 303), (306, 302, 303), (306, 303, 310), (321, 306, 310), (321, 310, 330), (350, 321, 330), (350, 330, 349), (340, 350, 349), (340, 349, 351), (351, 300, 340), (340, 300, 357), (357, 336, 340), (357, 335, 336), (335, 321, 336), (357, 300, 334), (334, 335, 357), (334, 331, 335), (355, 331, 334), (355, 348, 331), (348, 314, 331), (334, 300, 355), (304, 296, 325), (311, 304, 325), (311, 325, 320), (347, 311, 320), (347, 320, 329), (339, 347, 329), (325, 296, 318), (320, 325, 318), (320, 318, 324), (327, 320, 324), (327, 324, 328), (338, 327, 328), (318, 296, 317), (324, 318, 317), (324, 317, 309), (328, 324, 309), (328, 309, 332), (343, 328, 332), (338, 328, 343), (317, 296, 308), (309, 317, 308), (309, 308, 312), (332, 309, 312), (332, 312, 333), (341, 332, 333), (341, 333, 344), (345, 341, 344), (345, 344, 346), (346, 301, 345), (345, 301, 356), (356, 352, 345), (356, 343, 352), (343, 332, 352), (356, 301, 342), (342, 343, 356), (342, 338, 343), (337, 338, 342), (337, 339, 338), (339, 329, 338), (342, 301, 337), (379, 358, 361), (367, 379, 361), (367, 361, 368), (374, 367, 368), (374, 368, 375), (411, 374, 375), (361, 358, 359), (368, 361, 359), (368, 359, 389), (384, 368, 389), (384, 389, 388), (391, 384, 388), (359, 358, 360), (389, 359, 360), (389, 360, 382), (388, 389, 382), (388, 382, 373), (396, 388, 373), (391, 388, 396), (360, 358, 364), (382, 360, 364), (382, 364, 381), (373, 382, 381), (373, 381, 376), (419, 373, 376), (419, 376, 395), (398, 419, 395), (398, 395, 399), (399, 353, 398), (398, 353, 412), (412, 397, 398), (412, 396, 397), (396, 373, 397), (412, 353, 392), (392, 396, 412), (392, 391, 396), (393, 391, 392), (393, 411, 391), (411, 375, 391), (392, 353, 393), (365, 354, 380), (372, 365, 380), (372, 380, 383), (377, 372, 383), (377, 383, 378), (400, 377, 378), (380, 354, 387), (383, 380, 387), (383, 387, 371), (390, 383, 371), (390, 371, 386), (414, 390, 386), (387, 354, 363), (371, 387, 363), (371, 363, 369), (386, 371, 369), (386, 369, 385), (404, 386, 385), (414, 386, 404), (363, 354, 366), (369, 363, 366), (369, 366, 370), (385, 369, 370), (385, 370, 394), (401, 385, 394), (401, 394, 402), (406, 401, 402), (406, 402, 407), (407, 362, 406), (406, 362, 403), (403, 415, 406), (403, 404, 415), (404, 385, 415), (403, 362, 413), (413, 404, 403), (413, 414, 404), (421, 414, 413), (421, 400, 414), (400, 378, 414), (413, 362, 421), (409, 416, 410), (428, 409, 410), (428, 410, 429), (445, 428, 429), (445, 429, 436), (441, 445, 436), (410, 416, 422), (429, 410, 422), (429, 422, 444), (447, 429, 444), (447, 444, 435), (454, 447, 435), (422, 416, 418), (444, 422, 418), (444, 418, 451), (435, 444, 451), (435, 451, 433), (449, 435, 433), (454, 435, 449), (418, 416, 417), (451, 418, 417), (451, 417, 427), (433, 451, 427), (433, 427, 434), (457, 433, 434), (457, 434, 455), (456, 457, 455), (456, 455, 460), (460, 405, 456), (456, 405, 475), (475, 458, 456), (475, 449, 458), (449, 433, 458), (475, 405, 450), (450, 449, 475), (450, 454, 449), (442, 454, 450), (442, 441, 454), (441, 436, 454), (450, 405, 442), (426, 420, 443), (430, 426, 443), (430, 443, 431), (438, 430, 431), (438, 431, 439), (461, 438, 439), (443, 420, 425), (431, 443, 425), (431, 425, 432), (448, 431, 432), (448, 432, 452), (483, 448, 452), (425, 420, 423), (432, 425, 423), (432, 423, 453), (452, 432, 453), (452, 453, 437), (462, 452, 437), (483, 452, 462), (423, 420, 424), (453, 423, 424), (453, 424, 446), (437, 453, 446), (437, 446, 440), (485, 437, 440), (485, 440, 478), (477, 485, 478), (477, 478, 468), (468, 408, 477), (477, 408, 464), (464, 463, 477), (464, 462, 463), (462, 437, 463), (464, 408, 459), (459, 462, 464), (459, 483, 462), (476, 483, 459), (476, 461, 483), (461, 439, 483), (459, 408, 476), (470, 479, 471), (481, 470, 471), (481, 471, 490), (491, 481, 490), (491, 490, 494), (502, 491, 494), (471, 479, 480), (490, 471, 480), (490, 480, 507), (495, 490, 507), (495, 507, 496), (512, 495, 496), (480, 479, 484), (507, 480, 484), (507, 484, 489), (496, 507, 489), (496, 489, 517), (501, 496, 517), (512, 496, 501), (484, 479, 469), (489, 484, 469), (489, 469, 487), (517, 489, 487), (517, 487, 510), (506, 517, 510), (506, 510, 518), (514, 506, 518), (514, 518, 513), (513, 465, 514), (514, 465, 505), (505, 504, 514), (505, 501, 504), (501, 517, 504), (505, 465, 516), (516, 501, 505), (516, 512, 501), (503, 512, 516), (503, 502, 512), (502, 494, 512), (516, 465, 503), (472, 467, 473), (488, 472, 473), (488, 473, 492), (509, 488, 492), (509, 492, 500), (522, 509, 500), (473, 467, 474), (492, 473, 474), (492, 474, 493), (511, 492, 493), (511, 493, 499), (521, 511, 499), (474, 467, 486), (493, 474, 486), (493, 486, 508), (499, 493, 508), (499, 508, 497), (520, 499, 497), (521, 499, 520), (486, 467, 482), (508, 486, 482), (508, 482, 515), (497, 508, 515), (497, 515, 498), (540, 497, 498), (540, 498, 547), (523, 540, 547), (523, 547, 526), (526, 466, 523), (523, 466, 525), (525, 524, 523), (525, 520, 524), (520, 497, 524), (525, 466, 519), (519, 520, 525), (519, 521, 520), (539, 521, 519), (539, 522, 521), (522, 500, 521), (519, 466, 539), (541, 527, 532), (544, 541, 532), (544, 532, 548), (533, 544, 548), (533, 548, 538), (538, 549, 533), (532, 527, 543), (536, 532, 543), (536, 543, 537), (538, 536, 537), (538, 537, 545), (545, 549, 538), (554, 549, 545), (545, 546, 554), (543, 527, 531), (550, 543, 531), (550, 531, 546), (545, 550, 546), (529, 528, 530), (571, 529, 530), (571, 530, 553), (551, 571, 553), (551, 553, 557), (557, 542, 551), (530, 528, 534), (552, 530, 534), (552, 534, 556), (557, 552, 556), (557, 556, 555), (555, 542, 557), (558, 542, 555), (555, 579, 558), (534, 528, 535), (572, 534, 535), (572, 535, 579), (555, 572, 579), (573, 559, 564), (576, 573, 564), (576, 564, 580), (565, 576, 580), (565, 580, 570), (570, 581, 565), (564, 559, 575), (568, 564, 575), (568, 575, 569), (570, 568, 569), (570, 569, 577), (577, 581, 570), (592, 581, 577), (577, 578, 592), (575, 559, 563), (582, 575, 563), (582, 563, 578), (577, 582, 578), (561, 560, 562), (590, 561, 562), (590, 562, 588), (587, 590, 588), (587, 588, 584), (584, 574, 587), (562, 560, 566), (637, 562, 566), (637, 566, 583), (584, 637, 583), (584, 583, 605), (605, 574, 584), (617, 574, 605), (605, 586, 617), (566, 560, 567), (585, 566, 567), (585, 567, 586), (605, 585, 586), (628, 627, 591), (610, 628, 591), (610, 591, 620), (621, 610, 620), (621, 620, 630), (630, 606, 621), (591, 627, 607), (639, 591, 607), (639, 607, 631), (630, 639, 631), (630, 631, 599), (599, 606, 630), (598, 606, 599), (599, 601, 598), (607, 627, 608), (603, 607, 608), (603, 608, 601), (599, 603, 601), (619, 589, 629), (638, 619, 629), (638, 629, 594), (595, 638, 594), (595, 594, 611), (611, 618, 595), (629, 589, 593), (596, 629, 593), (596, 593, 597), (611, 596, 597), (611, 597, 600), (600, 618, 611), (612, 618, 600), (600, 632, 612), (593, 589, 609), (622, 593, 609), (622, 609, 632), (600, 622, 632), (614, 623, 624), (640, 614, 624), (640, 624, 636), (635, 640, 636), (635, 636, 646), (646, 602, 635), (624, 623, 634), (650, 624, 634), (650, 634, 648), (646, 650, 648), (646, 648, 641), (641, 602, 646), (642, 602, 641), (641, 695, 642), (634, 623, 604), (645, 634, 604), (645, 604, 695), (641, 645, 695), (615, 633, 616), (643, 615, 616), (643, 616, 644), (663, 643, 644), (663, 644, 647), (647, 613, 663), (616, 633, 625), (675, 616, 625), (675, 625, 685), (647, 675, 685), (647, 685, 686), (686, 613, 647), (649, 613, 686), (686, 676, 649), (625, 633, 626), (664, 625, 626), (664, 626, 676), (686, 664, 676), (651, 665, 667), (661, 651, 667), (661, 667, 659), (657, 661, 659), (657, 659, 652), (652, 677, 657), (667, 665, 668), (656, 667, 668), (656, 668, 696), (652, 656, 696), (652, 696, 655), (655, 677, 652), (669, 677, 655), (655, 654, 669), (668, 665, 678), (653, 668, 678), (653, 678, 654), (655, 653, 654), (679, 666, 697), (680, 679, 697), (680, 697, 690), (658, 680, 690), (658, 690, 691), (691, 687, 658), (697, 666, 689), (670, 697, 689), (670, 689, 681), (691, 670, 681), (691, 681, 672), (672, 687, 691), (682, 687, 672), (672, 671, 682), (689, 666, 688), (660, 689, 688), (660, 688, 671), (672, 660, 671), (683, 692, 684), (703, 683, 684), (703, 684, 753), (699, 703, 753), (699, 753, 702), (702, 673, 699), (684, 692, 698), (700, 684, 698), (700, 698, 701), (702, 700, 701), (702, 701, 743), (743, 673, 702), (705, 673, 743), (743, 733, 705), (698, 692, 694), (721, 698, 694), (721, 694, 733), (743, 721, 733), (693, 662, 708), (722, 693, 708), (722, 708, 734), (744, 722, 734), (744, 734, 724), (724, 674, 744), (708, 662, 706), (707, 708, 706), (707, 706, 723), (724, 707, 723), (724, 723, 709), (709, 674, 724), (725, 674, 709), (709, 745, 725), (706, 662, 704), (735, 706, 704), (735, 704, 745), (709, 735, 745), (747, 726, 746), (711, 747, 746), (711, 746, 712), (713, 711, 712), (713, 712, 748), (748, 737, 713), (746, 726, 719), (727, 746, 719), (727, 719, 738), (748, 727, 738), (748, 738, 739), (739, 737, 748), (749, 737, 739), (739, 728, 749), (719, 726, 717), (716, 719, 717), (716, 717, 728), (739, 716, 728), (715, 736, 714), (718, 715, 714), (718, 714, 729), (730, 718, 729), (730, 729, 720), (720, 755, 730), (714, 736, 754), (740, 714, 754), (740, 754, 750), (720, 740, 750), (720, 750, 741), (741, 755, 720), (742, 755, 741), (741, 732, 742), (754, 736, 710), (731, 754, 710), (731, 710, 732), (741, 731, 732), (764, 756, 762), (779, 764, 762), (779, 762, 791), (801, 779, 791), (801, 791, 792), (792, 751, 801), (762, 756, 761), (763, 762, 761), (763, 761, 780), (792, 763, 780), (792, 780, 781), (781, 751, 792), (782, 751, 781), (781, 765, 782), (761, 756, 811), (802, 761, 811), (802, 811, 765), (781, 802, 765), (757, 752, 758), (793, 757, 758), (793, 758, 803), (767, 793, 803), (767, 803, 794), (794, 766, 767), (758, 752, 759), (783, 758, 759), (783, 759, 784), (794, 783, 784), (794, 784, 805), (805, 766, 794), (804, 766, 805), (805, 813, 804), (759, 752, 760), (795, 759, 760), (795, 760, 813), (805, 795, 813), (812, 777, 768), (774, 812, 768), (774, 768, 786), (797, 774, 786), (797, 786, 787), (787, 773, 797), (768, 777, 769), (807, 768, 769), (807, 769, 776), (787, 807, 776), (787, 776, 808), (808, 773, 787), (778, 773, 808), (808, 798, 778), (769, 777, 770), (788, 769, 770), (788, 770, 798), (808, 788, 798), (771, 775, 785), (789, 771, 785), (789, 785, 790), (799, 789, 790), (799, 790, 810), (810, 772, 799), (785, 775, 796), (800, 785, 796), (800, 796, 814), (810, 800, 814), (810, 814, 38), (38, 772, 810), (39, 772, 38), (38, 40, 39), (796, 775, 806), (809, 796, 806), (809, 806, 40), (38, 809, 40), (47, 42, 48), (3, 47, 48), (3, 48, 1), (2, 3, 1), (2, 1, 20), (20, 41, 2), (48, 42, 51), (0, 48, 51), (0, 51, 21), (20, 0, 21), (20, 21, 19), (19, 41, 20), (18, 41, 19), (19, 28, 18), (51, 42, 46), (29, 51, 46), (29, 46, 28), (19, 29, 28), (50, 43, 36), (5, 50, 36), (5, 36, 22), (30, 5, 22), (30, 22, 16), (16, 49, 30), (36, 43, 35), (27, 36, 35), (27, 35, 17), (16, 27, 17), (16, 17, 25), (25, 49, 16), (26, 49, 25), (25, 24, 26), (35, 43, 4), (23, 35, 4), (23, 4, 24), (25, 23, 24), (196, 203, 205), (197, 203, 196), (200, 203, 197), (198, 203, 200), (199, 203, 198), (201, 203, 199), (204, 203, 201), (202, 203, 204), (208, 203, 202), (205, 203, 208), (233, 75, 235), (233, 235, 80), (79, 80, 235), (79, 235, 78), (77, 78, 235), (77, 235, 236), (76, 236, 235), (76, 235, 75), (69, 240, 74), (69, 74, 73), (69, 73, 238), (69, 238, 237), (69, 237, 72), (69, 72, 71), (69, 71, 70), (69, 70, 240)])
me_s4studio_mesh_1.polygons.foreach_set('use_smooth', [True] * 942)
_uv = me_s4studio_mesh_1.uv_layers.new(name='UVMap')
_uv.uv.foreach_set('vector', [0.1691, 0.5528, 0.1616, 0.5587, 0.1245, 0.445, 0.4668, 0.3365, 0.4743, 0.3306, 0.5115, 0.4443, 0.4036, 0.2128, 0.395, 0.2201, 0.3685, 0.1398, 0.607, 0.0654, 0.6156, 0.05805, 0.6422, 0.1384, 0.6971, 0.4022, 0.6971, 0.3697, 0.9745, 0.3697, 0.6971, 0.4022, 0.9745, 0.3697, 0.9745, 0.4022, 0.6971, 0.4022, 0.6971, 0.3697, 0.9745, 0.3697, 0.6971, 0.4022, 0.9745, 0.3697, 0.9745, 0.4022, 0.6971, 0.4022, 0.6971, 0.3697, 0.9745, 0.3697, 0.6971, 0.4022, 0.9745, 0.3697, 0.9745, 0.4022, 0.6971, 0.4022, 0.6971, 0.3697, 0.9745, 0.3697, 0.6971, 0.4022, 0.9745, 0.3697, 0.9745, 0.4022, 0.6971, 0.4022, 0.6971, 0.3697, 0.9745, 0.3697, 0.6971, 0.4022, 0.9745, 0.3697, 0.9745, 0.4022, 0.6971, 0.4022, 0.6971, 0.3697, 0.9745, 0.3697, 0.6971, 0.4022, 0.9745, 0.3697, 0.9745, 0.4022, 0.6971, 0.4022, 0.6971, 0.3697, 0.9745, 0.3697, 0.6971, 0.4022, 0.9745, 0.3697, 0.9745, 0.4022, 0.6971, 0.4022, 0.6971, 0.3697, 0.9745, 0.3697, 0.6971, 0.4022, 0.9745, 0.3697, 0.9745, 0.4022, 0.9745, 0.4022, 0.6971, 0.4022, 0.6971, 0.3697, 0.9745, 0.4022, 0.6971, 0.3697, 0.9745, 0.3697, 0.9745, 0.4022, 0.6971, 0.4022, 0.6971, 0.3697, 0.9745, 0.4022, 0.6971, 0.3697, 0.9745, 0.3697, 0.9745, 0.4022, 0.6971, 0.4022, 0.6971, 0.3697, 0.9745, 0.4022, 0.6971, 0.3697, 0.9745, 0.3697, 0.9745, 0.4022, 0.6971, 0.4022, 0.6971, 0.3697, 0.9745, 0.4022, 0.6971, 0.3697, 0.9745, 0.3697, 0.9745, 0.4022, 0.6971, 0.4022, 0.6971, 0.3697, 0.9745, 0.4022, 0.6971, 0.3697, 0.9745, 0.3697, 0.9745, 0.4022, 0.6971, 0.4022, 0.6971, 0.3697, 0.9745, 0.4022, 0.6971, 0.3697, 0.9745, 0.3697, 0.9745, 0.4022, 0.6971, 0.4022, 0.6971, 0.3697, 0.9745, 0.4022, 0.6971, 0.3697, 0.9745, 0.3697, 0.9745, 0.4022, 0.6971, 0.4022, 0.6971, 0.3697, 0.9745, 0.4022, 0.6971, 0.3697, 0.9745, 0.3697, 0.05252, 0.01333, 0.05255, 0.9882, 0.04411, 0.9882, 0.05252, 0.01333, 0.04411, 0.9882, 0.04411, 0.01333, 0.04411, 0.01333, 0.04411, 0.9882, 0.03573, 0.9882, 0.04411, 0.01333, 0.03573, 0.9882, 0.03573, 0.01333, 0.03573, 0.01333, 0.03573, 0.9882, 0.02729, 0.9882, 0.03573, 0.01333, 0.02729, 0.9882, 0.02729, 0.01333, 0.02729, 0.01333, 0.02729, 0.9882, 0.01891, 0.9882, 0.02729, 0.01333, 0.01891, 0.9882, 0.01891, 0.01333, 0.01891, 0.01333, 0.01891, 0.9882, 0.0105, 0.9882, 0.01891, 0.01333, 0.0105, 0.9882, 0.0105, 0.01333, 0.1132, 0.01143, 0.1058, 0.2869, 0.1058, 0.0114, 0.1132, 0.01143, 0.1133, 0.2869, 0.1058, 0.2869, 0.1133, 0.2869, 0.1058, 0.5939, 0.1058, 0.2869, 0.1133, 0.2869, 0.1133, 0.594, 0.1058, 0.5939, 0.1058, 0.0114, 0.09836, 0.2869, 0.09836, 0.01146, 0.1058, 0.0114, 0.1058, 0.2869, 0.09836, 0.2869, 0.1058, 0.2869, 0.09838, 0.5939, 0.09836, 0.2869, 0.1058, 0.2869, 0.1058, 0.5939, 0.09838, 0.5939, 0.09836, 0.01146, 0.09091, 0.2869, 0.09091, 0.01143, 0.09836, 0.01146, 0.09836, 0.2869, 0.09091, 0.2869, 0.09836, 0.2869, 0.09094, 0.5939, 0.09091, 0.2869, 0.09836, 0.2869, 0.09838, 0.5939, 0.09094, 0.5939, 0.09091, 0.01143, 0.08347, 0.2869, 0.08347, 0.0114, 0.09091, 0.01143, 0.09091, 0.2869, 0.08347, 0.2869, 0.09091, 0.2869, 0.08347, 0.5939, 0.08347, 0.2869, 0.09091, 0.2869, 0.09094, 0.5939, 0.08347, 0.5939, 0.08347, 0.0114, 0.07603, 0.2869, 0.07603, 0.0114, 0.08347, 0.0114, 0.08347, 0.2869, 0.07603, 0.2869, 0.08347, 0.2869, 0.07603, 0.5939, 0.07603, 0.2869, 0.08347, 0.2869, 0.08347, 0.5939, 0.07603, 0.5939, 0.05252, 0.01333, 0.05255, 0.9882, 0.04411, 0.9882, 0.05252, 0.01333, 0.04411, 0.9882, 0.04411, 0.01333, 0.04411, 0.01333, 0.04411, 0.9882, 0.03573, 0.9882, 0.04411, 0.01333, 0.03573, 0.9882, 0.03573, 0.01333, 0.03573, 0.01333, 0.03573, 0.9882, 0.02729, 0.9882, 0.03573, 0.01333, 0.02729, 0.9882, 0.02729, 0.01333, 0.02729, 0.01333, 0.02729, 0.9882, 0.01891, 0.9882, 0.02729, 0.01333, 0.01891, 0.9882, 0.01891, 0.01333, 0.01891, 0.01333, 0.01891, 0.9882, 0.0105, 0.9882, 0.01891, 0.01333, 0.0105, 0.9882, 0.0105, 0.01333, 0.9869, 0.01593, 0.9869, 0.3421, 0.6608, 0.3421, 0.9869, 0.01593, 0.6608, 0.3421, 0.6608, 0.01593, 0.9869, 0.01593, 0.9869, 0.3421, 0.6608, 0.3421, 0.9869, 0.01593, 0.6608, 0.3421, 0.6608, 0.01593, 0.6691, 0.4222, 0.6691, 0.5955, 0.6445, 0.5955, 0.6691, 0.4222, 0.6445, 0.5955, 0.6445, 0.4222, 0.6691, 0.4222, 0.6691, 0.5955, 0.6445, 0.5955, 0.6691, 0.4222, 0.6445, 0.5955, 0.6445, 0.4222, 0.134, 0.4446, 0.1245, 0.445, 0.1612, 0.3312, 0.1691, 0.5528, 0.1245, 0.445, 0.134, 0.4446, 0.134, 0.4446, 0.1612, 0.3312, 0.1691, 0.3365, 0.1691, 0.3365, 0.1612, 0.3312, 0.2579, 0.2607, 0.1691, 0.3365, 0.2579, 0.2607, 0.2611, 0.2696, 0.2611, 0.6196, 0.2585, 0.6288, 0.1616, 0.5587, 0.2611, 0.6196, 0.1616, 0.5587, 0.1691, 0.5528, 0.3748, 0.6196, 0.3781, 0.6285, 0.2585, 0.6288, 0.3748, 0.6196, 0.2585, 0.6288, 0.2611, 0.6196, 0.2611, 0.6196, 0.363, 0.5839, 0.3748, 0.6196, 0.3748, 0.6196, 0.363, 0.5839, 0.4362, 0.5308, 0.3748, 0.6196, 0.4362, 0.5308, 0.4668, 0.5528, 0.4668, 0.5528, 0.4362, 0.5308, 0.4643, 0.4448, 0.4668, 0.5528, 0.4643, 0.4448, 0.502, 0.4446, 0.502, 0.4446, 0.4643, 0.4448, 0.4365, 0.3588, 0.502, 0.4446, 0.4365, 0.3588, 0.4668, 0.3365, 0.2611, 0.6196, 0.2725, 0.5837, 0.363, 0.5839, 0.2725, 0.5837, 0.3386, 0.51, 0.363, 0.5839, 0.363, 0.5839, 0.3386, 0.51, 0.3731, 0.4854, 0.363, 0.5839, 0.3731, 0.4854, 0.4362, 0.5308, 0.4362, 0.5308, 0.3731, 0.4854, 0.3865, 0.4452, 0.4362, 0.5308, 0.3865, 0.4452, 0.4643, 0.4448, 0.4643, 0.4448, 0.3865, 0.4452, 0.3738, 0.4048, 0.4643, 0.4448, 0.3738, 0.4048, 0.4365, 0.3588, 0.1691, 0.5528, 0.2725, 0.5837, 0.2611, 0.6196, 0.1691, 0.5528, 0.1995, 0.5304, 0.2725, 0.5837, 0.1995, 0.5304, 0.2963, 0.5096, 0.2725, 0.5837, 0.2725, 0.5837, 0.2963, 0.5096, 0.3386, 0.51, 0.2963, 0.5096, 0.318, 0.4446, 0.3386, 0.51, 0.3386, 0.51, 0.318, 0.4446, 0.3731, 0.4854, 0.3731, 0.4854, 0.318, 0.4446, 0.3865, 0.4452, 0.3865, 0.4452, 0.318, 0.4446, 0.3738, 0.4048, 0.3738, 0.4048, 0.318, 0.4446, 0.3397, 0.3796, 0.4365, 0.3588, 0.3738, 0.4048, 0.3397, 0.3796, 0.4365, 0.3588, 0.3397, 0.3796, 0.3634, 0.3055, 0.4668, 0.3365, 0.4365, 0.3588, 0.3634, 0.3055, 0.134, 0.4446, 0.1995, 0.5304, 0.1691, 0.5528, 0.134, 0.4446, 0.1716, 0.4444, 0.1995, 0.5304, 0.1716, 0.4444, 0.2622, 0.4845, 0.1995, 0.5304, 0.1995, 0.5304, 0.2622, 0.4845, 0.2963, 0.5096, 0.2622, 0.4845, 0.318, 0.4446, 0.2963, 0.5096, 0.2494, 0.4441, 0.318, 0.4446, 0.2622, 0.4845, 0.2628, 0.4039, 0.318, 0.4446, 0.2494, 0.4441, 0.2973, 0.3793, 0.318, 0.4446, 0.2628, 0.4039, 0.3397, 0.3796, 0.318, 0.4446, 0.2973, 0.3793, 0.3634, 0.3055, 0.3397, 0.3796, 0.2973, 0.3793, 0.1691, 0.3365, 0.1716, 0.4444, 0.134, 0.4446, 0.1691, 0.3365, 0.1997, 0.3584, 0.1716, 0.4444, 0.1997, 0.3584, 0.2494, 0.4441, 0.1716, 0.4444, 0.1716, 0.4444, 0.2494, 0.4441, 0.2622, 0.4845, 0.2611, 0.2696, 0.1997, 0.3584, 0.1691, 0.3365, 0.2611, 0.2696, 0.273, 0.3054, 0.1997, 0.3584, 0.273, 0.3054, 0.2628, 0.4039, 0.1997, 0.3584, 0.1997, 0.3584, 0.2628, 0.4039, 0.2494, 0.4441, 0.3748, 0.2696, 0.273, 0.3054, 0.2611, 0.2696, 0.3748, 0.2696, 0.3634, 0.3055, 0.273, 0.3054, 0.3634, 0.3055, 0.2973, 0.3793, 0.273, 0.3054, 0.273, 0.3054, 0.2973, 0.3793, 0.2628, 0.4039, 0.2611, 0.2696, 0.3774, 0.2605, 0.3748, 0.2696, 0.2611, 0.2696, 0.2579, 0.2607, 0.3774, 0.2605, 0.4668, 0.3365, 0.3634, 0.3055, 0.3748, 0.2696, 0.4668, 0.5528, 0.3781, 0.6285, 0.3748, 0.6196, 0.4668, 0.5528, 0.4747, 0.5581, 0.3781, 0.6285, 0.502, 0.4446, 0.4747, 0.5581, 0.4668, 0.5528, 0.502, 0.4446, 0.5115, 0.4443, 0.4747, 0.5581, 0.4668, 0.3365, 0.5115, 0.4443, 0.502, 0.4446, 0.3748, 0.2696, 0.3774, 0.2605, 0.4743, 0.3306, 0.3748, 0.2696, 0.4743, 0.3306, 0.4668, 0.3365, 0.7199, 0.5979, 0.7058, 0.5979, 0.7058, 0.5761, 0.7199, 0.5979, 0.7058, 0.5761, 0.7199, 0.5761, 0.7199, 0.5761, 0.7058, 0.5761, 0.7058, 0.5543, 0.7199, 0.5761, 0.7058, 0.5543, 0.7199, 0.5543, 0.7199, 0.5543, 0.7058, 0.5543, 0.7058, 0.5325, 0.7199, 0.5543, 0.7058, 0.5325, 0.7199, 0.5325, 0.7199, 0.5325, 0.7058, 0.5325, 0.7057, 0.5107, 0.7199, 0.5325, 0.7057, 0.5107, 0.7199, 0.5107, 0.7199, 0.5107, 0.7057, 0.5107, 0.7057, 0.4889, 0.7199, 0.5107, 0.7057, 0.4889, 0.7199, 0.4889, 0.7199, 0.4889, 0.7057, 0.4889, 0.7057, 0.4671, 0.7199, 0.4889, 0.7057, 0.4671, 0.7199, 0.4671, 0.7199, 0.4671, 0.7057, 0.4671, 0.7057, 0.4453, 0.7199, 0.4671, 0.7057, 0.4453, 0.7199, 0.4453, 0.7199, 0.4453, 0.7057, 0.4453, 0.7057, 0.4235, 0.7199, 0.4453, 0.7057, 0.4235, 0.7198, 0.4235, 0.3797, 0.1389, 0.3685, 0.1398, 0.3942, 0.0592, 0.4036, 0.2128, 0.3685, 0.1398, 0.3797, 0.1389, 0.3797, 0.1389, 0.3942, 0.0592, 0.4038, 0.06513, 0.4038, 0.06513, 0.3942, 0.0592, 0.4623, 0.009127, 0.4038, 0.06513, 0.4623, 0.009127, 0.4667, 0.0196, 0.4664, 0.2585, 0.4637, 0.2695, 0.395, 0.2201, 0.4664, 0.2585, 0.395, 0.2201, 0.4036, 0.2128, 0.544, 0.2586, 0.5483, 0.269, 0.4637, 0.2695, 0.544, 0.2586, 0.4637, 0.2695, 0.4664, 0.2585, 0.4664, 0.2585, 0.5356, 0.2337, 0.544, 0.2586, 0.544, 0.2586, 0.5356, 0.2337, 0.5855, 0.1978, 0.544, 0.2586, 0.5855, 0.1978, 0.6068, 0.213, 0.6068, 0.213, 0.5855, 0.1978, 0.6047, 0.1395, 0.6068, 0.213, 0.6047, 0.1395, 0.6309, 0.1392, 0.6309, 0.1392, 0.6047, 0.1395, 0.586, 0.08101, 0.6309, 0.1392, 0.586, 0.08101, 0.607, 0.0654, 0.4664, 0.2585, 0.4742, 0.2335, 0.5356, 0.2337, 0.4742, 0.2335, 0.519, 0.1837, 0.5356, 0.2337, 0.5356, 0.2337, 0.519, 0.1837, 0.5426, 0.1672, 0.5356, 0.2337, 0.5426, 0.1672, 0.5855, 0.1978, 0.5855, 0.1978, 0.5426, 0.1672, 0.552, 0.1399, 0.5855, 0.1978, 0.552, 0.1399, 0.6047, 0.1395, 0.6047, 0.1395, 0.552, 0.1399, 0.5436, 0.1123, 0.6047, 0.1395, 0.5436, 0.1123, 0.586, 0.08101, 0.4036, 0.2128, 0.4742, 0.2335, 0.4664, 0.2585, 0.4036, 0.2128, 0.4247, 0.1972, 0.4742, 0.2335, 0.4247, 0.1972, 0.4901, 0.1832, 0.4742, 0.2335, 0.4742, 0.2335, 0.4901, 0.1832, 0.519, 0.1837, 0.4901, 0.1832, 0.5053, 0.1391, 0.519, 0.1837, 0.519, 0.1837, 0.5053, 0.1391, 0.5426, 0.1672, 0.5426, 0.1672, 0.5053, 0.1391, 0.552, 0.1399, 0.552, 0.1399, 0.5053, 0.1391, 0.5436, 0.1123, 0.5436, 0.1123, 0.5053, 0.1391, 0.5205, 0.09493, 0.586, 0.08101, 0.5436, 0.1123, 0.5205, 0.09493, 0.586, 0.08101, 0.5205, 0.09493, 0.5364, 0.0447, 0.607, 0.0654, 0.586, 0.08101, 0.5364, 0.0447, 0.3797, 0.1389, 0.4247, 0.1972, 0.4036, 0.2128, 0.3797, 0.1389, 0.4059, 0.1387, 0.4247, 0.1972, 0.4059, 0.1387, 0.4671, 0.1659, 0.4247, 0.1972, 0.4247, 0.1972, 0.4671, 0.1659, 0.4901, 0.1832, 0.4671, 0.1659, 0.5053, 0.1391, 0.4901, 0.1832, 0.4586, 0.1382, 0.5053, 0.1391, 0.4671, 0.1659, 0.4681, 0.111, 0.5053, 0.1391, 0.4586, 0.1382, 0.4917, 0.09444, 0.5053, 0.1391, 0.4681, 0.111, 0.5205, 0.09493, 0.5053, 0.1391, 0.4917, 0.09444, 0.5364, 0.0447, 0.5205, 0.09493, 0.4917, 0.09444, 0.4038, 0.06513, 0.4059, 0.1387, 0.3797, 0.1389, 0.4038, 0.06513, 0.4252, 0.08034, 0.4059, 0.1387, 0.4252, 0.08034, 0.4586, 0.1382, 0.4059, 0.1387, 0.4059, 0.1387, 0.4586, 0.1382, 0.4671, 0.1659, 0.4667, 0.0196, 0.4252, 0.08034, 0.4038, 0.06513, 0.4667, 0.0196, 0.475, 0.04443, 0.4252, 0.08034, 0.475, 0.04443, 0.4681, 0.111, 0.4252, 0.08034, 0.4252, 0.08034, 0.4681, 0.111, 0.4586, 0.1382, 0.5443, 0.01969, 0.475, 0.04443, 0.4667, 0.0196, 0.5443, 0.01969, 0.5364, 0.0447, 0.475, 0.04443, 0.5364, 0.0447, 0.4917, 0.09444, 0.475, 0.04443, 0.475, 0.04443, 0.4917, 0.09444, 0.4681, 0.111, 0.4667, 0.0196, 0.5469, 0.008673, 0.5443, 0.01969, 0.4667, 0.0196, 0.4623, 0.009127, 0.5469, 0.008673, 0.607, 0.0654, 0.5364, 0.0447, 0.5443, 0.01969, 0.6068, 0.213, 0.5483, 0.269, 0.544, 0.2586, 0.6068, 0.213, 0.6165, 0.2189, 0.5483, 0.269, 0.6309, 0.1392, 0.6165, 0.2189, 0.6068, 0.213, 0.6309, 0.1392, 0.6422, 0.1384, 0.6165, 0.2189, 0.607, 0.0654, 0.6422, 0.1384, 0.6309, 0.1392, 0.5443, 0.01969, 0.5469, 0.008673, 0.6156, 0.05805, 0.5443, 0.01969, 0.6156, 0.05805, 0.607, 0.0654, 0.2918, 0.2309, 0.2345, 0.2457, 0.2684, 0.2141, 0.3337, 0.194, 0.2918, 0.2309, 0.2684, 0.2141, 0.3337, 0.194, 0.2684, 0.2141, 0.2861, 0.1767, 0.35, 0.14, 0.3337, 0.194, 0.2861, 0.1767, 0.35, 0.14, 0.2861, 0.1767, 0.2917, 0.1391, 0.3341, 0.08531, 0.35, 0.14, 0.2917, 0.1391, 0.2684, 0.2141, 0.2345, 0.2457, 0.2375, 0.207, 0.2861, 0.1767, 0.2684, 0.2141, 0.2375, 0.207, 0.2861, 0.1767, 0.2375, 0.207, 0.2399, 0.1714, 0.2917, 0.1391, 0.2861, 0.1767, 0.2399, 0.1714, 0.2917, 0.1391, 0.2399, 0.1714, 0.2409, 0.1391, 0.2856, 0.1016, 0.2917, 0.1391, 0.2409, 0.1391, 0.2375, 0.207, 0.2345, 0.2457, 0.2052, 0.2124, 0.2399, 0.1714, 0.2375, 0.207, 0.2052, 0.2124, 0.2399, 0.1714, 0.2052, 0.2124, 0.1926, 0.1751, 0.2409, 0.1391, 0.2399, 0.1714, 0.1926, 0.1751, 0.2409, 0.1391, 0.1926, 0.1751, 0.1887, 0.1396, 0.2389, 0.1075, 0.2409, 0.1391, 0.1887, 0.1396, 0.2856, 0.1016, 0.2409, 0.1391, 0.2389, 0.1075, 0.2052, 0.2124, 0.2345, 0.2457, 0.1802, 0.2293, 0.1926, 0.1751, 0.2052, 0.2124, 0.1802, 0.2293, 0.1926, 0.1751, 0.1802, 0.2293, 0.142, 0.1909, 0.1887, 0.1396, 0.1926, 0.1751, 0.142, 0.1909, 0.1887, 0.1396, 0.142, 0.1909, 0.1302, 0.1396, 0.1914, 0.1041, 0.1887, 0.1396, 0.1302, 0.1396, 0.1914, 0.1041, 0.1302, 0.1396, 0.1413, 0.08833, 0.2037, 0.06655, 0.1914, 0.1041, 0.1413, 0.08833, 0.2037, 0.06655, 0.1413, 0.08833, 0.1779, 0.04906, 0.1779, 0.04906, 0.2337, 0.02861, 0.2037, 0.06655, 0.2037, 0.06655, 0.2337, 0.02861, 0.2358, 0.07184, 0.2358, 0.07184, 0.1914, 0.1041, 0.2037, 0.06655, 0.2358, 0.07184, 0.2389, 0.1075, 0.1914, 0.1041, 0.2389, 0.1075, 0.1887, 0.1396, 0.1914, 0.1041, 0.2358, 0.07184, 0.2337, 0.02861, 0.2674, 0.06458, 0.2674, 0.06458, 0.2389, 0.1075, 0.2358, 0.07184, 0.2674, 0.06458, 0.2856, 0.1016, 0.2389, 0.1075, 0.2925, 0.04483, 0.2856, 0.1016, 0.2674, 0.06458, 0.2925, 0.04483, 0.3341, 0.08531, 0.2856, 0.1016, 0.3341, 0.08531, 0.2917, 0.1391, 0.2856, 0.1016, 0.2674, 0.06458, 0.2337, 0.02861, 0.2925, 0.04483, 0.1802, 0.2293, 0.2345, 0.2457, 0.2052, 0.2124, 0.142, 0.1909, 0.1802, 0.2293, 0.2052, 0.2124, 0.142, 0.1909, 0.2052, 0.2124, 0.1926, 0.1751, 0.1302, 0.1396, 0.142, 0.1909, 0.1926, 0.1751, 0.1302, 0.1396, 0.1926, 0.1751, 0.1887, 0.1396, 0.1413, 0.08833, 0.1302, 0.1396, 0.1887, 0.1396, 0.2052, 0.2124, 0.2345, 0.2457, 0.2375, 0.207, 0.1926, 0.1751, 0.2052, 0.2124, 0.2375, 0.207, 0.1926, 0.1751, 0.2375, 0.207, 0.2399, 0.1714, 0.1887, 0.1396, 0.1926, 0.1751, 0.2399, 0.1714, 0.1887, 0.1396, 0.2399, 0.1714, 0.2409, 0.1391, 0.1914, 0.1041, 0.1887, 0.1396, 0.2409, 0.1391, 0.2375, 0.207, 0.2345, 0.2457, 0.2684, 0.2141, 0.2399, 0.1714, 0.2375, 0.207, 0.2684, 0.2141, 0.2399, 0.1714, 0.2684, 0.2141, 0.2861, 0.1767, 0.2409, 0.1391, 0.2399, 0.1714, 0.2861, 0.1767, 0.2409, 0.1391, 0.2861, 0.1767, 0.2917, 0.1391, 0.2389, 0.1075, 0.2409, 0.1391, 0.2917, 0.1391, 0.1914, 0.1041, 0.2409, 0.1391, 0.2389, 0.1075, 0.2684, 0.2141, 0.2345, 0.2457, 0.2918, 0.2309, 0.2861, 0.1767, 0.2684, 0.2141, 0.2918, 0.2309, 0.2861, 0.1767, 0.2918, 0.2309, 0.3337, 0.194, 0.2917, 0.1391, 0.2861, 0.1767, 0.3337, 0.194, 0.2917, 0.1391, 0.3337, 0.194, 0.35, 0.14, 0.2856, 0.1016, 0.2917, 0.1391, 0.35, 0.14, 0.2856, 0.1016, 0.35, 0.14, 0.3341, 0.08531, 0.2674, 0.06458, 0.2856, 0.1016, 0.3341, 0.08531, 0.2674, 0.06458, 0.3341, 0.08531, 0.2925, 0.04483, 0.2925, 0.04483, 0.2337, 0.02861, 0.2674, 0.06458, 0.2674, 0.06458, 0.2337, 0.02861, 0.2358, 0.07184, 0.2358, 0.07184, 0.2856, 0.1016, 0.2674, 0.06458, 0.2358, 0.07184, 0.2389, 0.1075, 0.2856, 0.1016, 0.2389, 0.1075, 0.2917, 0.1391, 0.2856, 0.1016, 0.2358, 0.07184, 0.2337, 0.02861, 0.2037, 0.06655, 0.2037, 0.06655, 0.2389, 0.1075, 0.2358, 0.07184, 0.2037, 0.06655, 0.1914, 0.1041, 0.2389, 0.1075, 0.1779, 0.04906, 0.1914, 0.1041, 0.2037, 0.06655, 0.1779, 0.04906, 0.1413, 0.08833, 0.1914, 0.1041, 0.1413, 0.08833, 0.1887, 0.1396, 0.1914, 0.1041, 0.2037, 0.06655, 0.2337, 0.02861, 0.1779, 0.04906, 0.1495, 0.9561, 0.2332, 0.9832, 0.1888, 0.931, 0.09724, 0.8985, 0.1495, 0.9561, 0.1888, 0.931, 0.09724, 0.8985, 0.1888, 0.931, 0.1699, 0.8746, 0.07939, 0.8208, 0.09724, 0.8985, 0.1699, 0.8746, 0.07939, 0.8208, 0.1699, 0.8746, 0.164, 0.8209, 0.09627, 0.7433, 0.07939, 0.8208, 0.164, 0.8209, 0.1888, 0.931, 0.2332, 0.9832, 0.2377, 0.9228, 0.1699, 0.8746, 0.1888, 0.931, 0.2377, 0.9228, 0.1699, 0.8746, 0.2377, 0.9228, 0.2413, 0.8689, 0.164, 0.8209, 0.1699, 0.8746, 0.2413, 0.8689, 0.164, 0.8209, 0.2413, 0.8689, 0.2429, 0.8201, 0.168, 0.7672, 0.164, 0.8209, 0.2429, 0.8201, 0.2377, 0.9228, 0.2332, 0.9832, 0.2845, 0.9336, 0.2413, 0.8689, 0.2377, 0.9228, 0.2845, 0.9336, 0.2413, 0.8689, 0.2845, 0.9336, 0.3113, 0.877, 0.2429, 0.8201, 0.2413, 0.8689, 0.3113, 0.877, 0.2429, 0.8201, 0.3113, 0.877, 0.3197, 0.8201, 0.2399, 0.7722, 0.2429, 0.8201, 0.3197, 0.8201, 0.168, 0.7672, 0.2429, 0.8201, 0.2399, 0.7722, 0.2845, 0.9336, 0.2332, 0.9832, 0.3188, 0.9588, 0.3113, 0.877, 0.2845, 0.9336, 0.3188, 0.9588, 0.3113, 0.877, 0.3188, 0.9588, 0.3792, 0.9031, 0.3197, 0.8201, 0.3113, 0.877, 0.3792, 0.9031, 0.3197, 0.8201, 0.3792, 0.9031, 0.402, 0.821, 0.3106, 0.7633, 0.3197, 0.8201, 0.402, 0.821, 0.3106, 0.7633, 0.402, 0.821, 0.3779, 0.7393, 0.283, 0.7074, 0.3106, 0.7633, 0.3779, 0.7393, 0.283, 0.7074, 0.3779, 0.7393, 0.3209, 0.6776, 0.3209, 0.6776, 0.232, 0.6573, 0.283, 0.7074, 0.283, 0.7074, 0.232, 0.6573, 0.2352, 0.7184, 0.2352, 0.7184, 0.3106, 0.7633, 0.283, 0.7074, 0.2352, 0.7184, 0.2399, 0.7722, 0.3106, 0.7633, 0.2399, 0.7722, 0.3197, 0.8201, 0.3106, 0.7633, 0.2352, 0.7184, 0.232, 0.6573, 0.1866, 0.7104, 0.1866, 0.7104, 0.2399, 0.7722, 0.2352, 0.7184, 0.1866, 0.7104, 0.168, 0.7672, 0.2399, 0.7722, 0.1475, 0.6839, 0.168, 0.7672, 0.1866, 0.7104, 0.1475, 0.6839, 0.09627, 0.7433, 0.168, 0.7672, 0.09627, 0.7433, 0.164, 0.8209, 0.168, 0.7672, 0.1866, 0.7104, 0.232, 0.6573, 0.1475, 0.6839, 0.3188, 0.9588, 0.2332, 0.9832, 0.2845, 0.9336, 0.3792, 0.9031, 0.3188, 0.9588, 0.2845, 0.9336, 0.3792, 0.9031, 0.2845, 0.9336, 0.3113, 0.877, 0.402, 0.821, 0.3792, 0.9031, 0.3113, 0.877, 0.402, 0.821, 0.3113, 0.877, 0.3197, 0.8201, 0.3779, 0.7393, 0.402, 0.821, 0.3197, 0.8201, 0.2845, 0.9336, 0.2332, 0.9832, 0.2377, 0.9228, 0.3113, 0.877, 0.2845, 0.9336, 0.2377, 0.9228, 0.3113, 0.877, 0.2377, 0.9228, 0.2413, 0.8689, 0.3197, 0.8201, 0.3113, 0.877, 0.2413, 0.8689, 0.3197, 0.8201, 0.2413, 0.8689, 0.2429, 0.8201, 0.3106, 0.7633, 0.3197, 0.8201, 0.2429, 0.8201, 0.2377, 0.9228, 0.2332, 0.9832, 0.1888, 0.931, 0.2413, 0.8689, 0.2377, 0.9228, 0.1888, 0.931, 0.2413, 0.8689, 0.1888, 0.931, 0.1699, 0.8746, 0.2429, 0.8201, 0.2413, 0.8689, 0.1699, 0.8746, 0.2429, 0.8201, 0.1699, 0.8746, 0.164, 0.8209, 0.2399, 0.7722, 0.2429, 0.8201, 0.164, 0.8209, 0.3106, 0.7633, 0.2429, 0.8201, 0.2399, 0.7722, 0.1888, 0.931, 0.2332, 0.9832, 0.1495, 0.9561, 0.1699, 0.8746, 0.1888, 0.931, 0.1495, 0.9561, 0.1699, 0.8746, 0.1495, 0.9561, 0.09724, 0.8985, 0.164, 0.8209, 0.1699, 0.8746, 0.09724, 0.8985, 0.164, 0.8209, 0.09724, 0.8985, 0.07939, 0.8208, 0.168, 0.7672, 0.164, 0.8209, 0.07939, 0.8208, 0.168, 0.7672, 0.07939, 0.8208, 0.09627, 0.7433, 0.1866, 0.7104, 0.168, 0.7672, 0.09627, 0.7433, 0.1866, 0.7104, 0.09627, 0.7433, 0.1475, 0.6839, 0.1475, 0.6839, 0.232, 0.6573, 0.1866, 0.7104, 0.1866, 0.7104, 0.232, 0.6573, 0.2352, 0.7184, 0.2352, 0.7184, 0.168, 0.7672, 0.1866, 0.7104, 0.2352, 0.7184, 0.2399, 0.7722, 0.168, 0.7672, 0.2399, 0.7722, 0.164, 0.8209, 0.168, 0.7672, 0.2352, 0.7184, 0.232, 0.6573, 0.283, 0.7074, 0.283, 0.7074, 0.2399, 0.7722, 0.2352, 0.7184, 0.283, 0.7074, 0.3106, 0.7633, 0.2399, 0.7722, 0.3209, 0.6776, 0.3106, 0.7633, 0.283, 0.7074, 0.3209, 0.6776, 0.3779, 0.7393, 0.3106, 0.7633, 0.3779, 0.7393, 0.3197, 0.8201, 0.3106, 0.7633, 0.283, 0.7074, 0.232, 0.6573, 0.3209, 0.6776, 0.579, 0.7902, 0.5187, 0.8071, 0.5545, 0.7723, 0.6233, 0.751, 0.579, 0.7902, 0.5545, 0.7723, 0.6233, 0.751, 0.5545, 0.7723, 0.5731, 0.7329, 0.6352, 0.6943, 0.6233, 0.751, 0.5731, 0.7329, 0.6352, 0.6943, 0.5731, 0.7329, 0.5789, 0.6933, 0.6136, 0.6403, 0.6352, 0.6943, 0.5789, 0.6933, 0.5545, 0.7723, 0.5187, 0.8071, 0.5219, 0.7648, 0.5731, 0.7329, 0.5545, 0.7723, 0.5219, 0.7648, 0.5731, 0.7329, 0.5219, 0.7648, 0.5244, 0.7272, 0.5789, 0.6933, 0.5731, 0.7329, 0.5244, 0.7272, 0.5789, 0.6933, 0.5244, 0.7272, 0.5255, 0.6933, 0.5726, 0.6537, 0.5789, 0.6933, 0.5255, 0.6933, 0.5219, 0.7648, 0.5187, 0.8071, 0.4878, 0.7705, 0.5244, 0.7272, 0.5219, 0.7648, 0.4878, 0.7705, 0.5244, 0.7272, 0.4878, 0.7705, 0.4746, 0.7312, 0.5255, 0.6933, 0.5244, 0.7272, 0.4746, 0.7312, 0.5255, 0.6933, 0.4746, 0.7312, 0.4705, 0.6938, 0.5234, 0.6599, 0.5255, 0.6933, 0.4705, 0.6938, 0.5726, 0.6537, 0.5255, 0.6933, 0.5234, 0.6599, 0.4878, 0.7705, 0.5187, 0.8071, 0.4629, 0.7864, 0.4746, 0.7312, 0.4878, 0.7705, 0.4629, 0.7864, 0.4746, 0.7312, 0.4629, 0.7864, 0.4212, 0.7478, 0.4705, 0.6938, 0.4746, 0.7312, 0.4212, 0.7478, 0.4705, 0.6938, 0.4212, 0.7478, 0.4088, 0.6937, 0.4733, 0.6564, 0.4705, 0.6938, 0.4088, 0.6937, 0.4733, 0.6564, 0.4088, 0.6937, 0.4263, 0.6397, 0.4863, 0.6168, 0.4733, 0.6564, 0.4263, 0.6397, 0.4863, 0.6168, 0.4263, 0.6397, 0.4707, 0.6084, 0.4707, 0.6084, 0.5195, 0.5853, 0.4863, 0.6168, 0.4863, 0.6168, 0.5195, 0.5853, 0.5201, 0.6224, 0.5201, 0.6224, 0.4733, 0.6564, 0.4863, 0.6168, 0.5201, 0.6224, 0.5234, 0.6599, 0.4733, 0.6564, 0.5234, 0.6599, 0.4705, 0.6938, 0.4733, 0.6564, 0.5201, 0.6224, 0.5195, 0.5853, 0.5534, 0.6147, 0.5534, 0.6147, 0.5234, 0.6599, 0.5201, 0.6224, 0.5534, 0.6147, 0.5726, 0.6537, 0.5234, 0.6599, 0.5735, 0.6023, 0.5726, 0.6537, 0.5534, 0.6147, 0.5735, 0.6023, 0.6136, 0.6403, 0.5726, 0.6537, 0.6136, 0.6403, 0.5789, 0.6933, 0.5726, 0.6537, 0.5534, 0.6147, 0.5195, 0.5853, 0.5735, 0.6023, 0.4629, 0.7864, 0.5187, 0.8071, 0.4878, 0.7705, 0.4212, 0.7478, 0.4629, 0.7864, 0.4878, 0.7705, 0.4212, 0.7478, 0.4878, 0.7705, 0.4746, 0.7312, 0.4088, 0.6937, 0.4212, 0.7478, 0.4746, 0.7312, 0.4088, 0.6937, 0.4746, 0.7312, 0.4705, 0.6938, 0.4263, 0.6397, 0.4088, 0.6937, 0.4705, 0.6938, 0.4878, 0.7705, 0.5187, 0.8071, 0.5219, 0.7648, 0.4746, 0.7312, 0.4878, 0.7705, 0.5219, 0.7648, 0.4746, 0.7312, 0.5219, 0.7648, 0.5244, 0.7272, 0.4705, 0.6938, 0.4746, 0.7312, 0.5244, 0.7272, 0.4705, 0.6938, 0.5244, 0.7272, 0.5255, 0.6933, 0.4733, 0.6564, 0.4705, 0.6938, 0.5255, 0.6933, 0.5219, 0.7648, 0.5187, 0.8071, 0.5545, 0.7723, 0.5244, 0.7272, 0.5219, 0.7648, 0.5545, 0.7723, 0.5244, 0.7272, 0.5545, 0.7723, 0.5731, 0.7329, 0.5255, 0.6933, 0.5244, 0.7272, 0.5731, 0.7329, 0.5255, 0.6933, 0.5731, 0.7329, 0.5789, 0.6933, 0.5234, 0.6599, 0.5255, 0.6933, 0.5789, 0.6933, 0.4733, 0.6564, 0.5255, 0.6933, 0.5234, 0.6599, 0.5545, 0.7723, 0.5187, 0.8071, 0.579, 0.7902, 0.5731, 0.7329, 0.5545, 0.7723, 0.579, 0.7902, 0.5731, 0.7329, 0.579, 0.7902, 0.6233, 0.751, 0.5789, 0.6933, 0.5731, 0.7329, 0.6233, 0.751, 0.5789, 0.6933, 0.6233, 0.751, 0.6352, 0.6943, 0.5726, 0.6537, 0.5789, 0.6933, 0.6352, 0.6943, 0.5726, 0.6537, 0.6352, 0.6943, 0.6136, 0.6403, 0.5534, 0.6147, 0.5726, 0.6537, 0.6136, 0.6403, 0.5534, 0.6147, 0.6136, 0.6403, 0.5735, 0.6023, 0.5735, 0.6023, 0.5195, 0.5853, 0.5534, 0.6147, 0.5534, 0.6147, 0.5195, 0.5853, 0.5201, 0.6224, 0.5201, 0.6224, 0.5726, 0.6537, 0.5534, 0.6147, 0.5201, 0.6224, 0.5234, 0.6599, 0.5726, 0.6537, 0.5234, 0.6599, 0.5789, 0.6933, 0.5726, 0.6537, 0.5201, 0.6224, 0.5195, 0.5853, 0.4863, 0.6168, 0.4863, 0.6168, 0.5234, 0.6599, 0.5201, 0.6224, 0.4863, 0.6168, 0.4733, 0.6564, 0.5234, 0.6599, 0.4707, 0.6084, 0.4733, 0.6564, 0.4863, 0.6168, 0.4707, 0.6084, 0.4263, 0.6397, 0.4733, 0.6564, 0.4263, 0.6397, 0.4705, 0.6938, 0.4733, 0.6564, 0.4863, 0.6168, 0.5195, 0.5853, 0.4707, 0.6084, 0.9271, 0.6397, 0.8678, 0.6575, 0.9027, 0.6203, 0.9697, 0.5996, 0.9271, 0.6397, 0.9027, 0.6203, 0.9697, 0.5996, 0.9027, 0.6203, 0.9209, 0.5818, 0.9865, 0.5441, 0.9697, 0.5996, 0.9209, 0.5818, 0.9865, 0.5441, 0.9209, 0.5818, 0.9266, 0.5432, 0.9701, 0.4879, 0.9865, 0.5441, 0.9266, 0.5432, 0.9027, 0.6203, 0.8678, 0.6575, 0.8709, 0.613, 0.9209, 0.5818, 0.9027, 0.6203, 0.8709, 0.613, 0.9209, 0.5818, 0.8709, 0.613, 0.8733, 0.5763, 0.9266, 0.5432, 0.9209, 0.5818, 0.8733, 0.5763, 0.9266, 0.5432, 0.8733, 0.5763, 0.8744, 0.5432, 0.9204, 0.5046, 0.9266, 0.5432, 0.8744, 0.5432, 0.8709, 0.613, 0.8678, 0.6575, 0.8376, 0.6185, 0.8733, 0.5763, 0.8709, 0.613, 0.8376, 0.6185, 0.8733, 0.5763, 0.8376, 0.6185, 0.8248, 0.5802, 0.8744, 0.5432, 0.8733, 0.5763, 0.8248, 0.5802, 0.8744, 0.5432, 0.8248, 0.5802, 0.8208, 0.5437, 0.8724, 0.5106, 0.8744, 0.5432, 0.8208, 0.5437, 0.9204, 0.5046, 0.8744, 0.5432, 0.8724, 0.5106, 0.8376, 0.6185, 0.8678, 0.6575, 0.8102, 0.6376, 0.8248, 0.5802, 0.8376, 0.6185, 0.8102, 0.6376, 0.8248, 0.5802, 0.8102, 0.6376, 0.7727, 0.5964, 0.8208, 0.5437, 0.8248, 0.5802, 0.7727, 0.5964, 0.8208, 0.5437, 0.7727, 0.5964, 0.7606, 0.5437, 0.8235, 0.5072, 0.8208, 0.5437, 0.7606, 0.5437, 0.8235, 0.5072, 0.7606, 0.5437, 0.7721, 0.491, 0.8362, 0.4686, 0.8235, 0.5072, 0.7721, 0.491, 0.8362, 0.4686, 0.7721, 0.491, 0.8096, 0.4507, 0.8096, 0.4507, 0.867, 0.4296, 0.8362, 0.4686, 0.8362, 0.4686, 0.867, 0.4296, 0.8692, 0.474, 0.8692, 0.474, 0.8235, 0.5072, 0.8362, 0.4686, 0.8692, 0.474, 0.8724, 0.5106, 0.8235, 0.5072, 0.8724, 0.5106, 0.8208, 0.5437, 0.8235, 0.5072, 0.8692, 0.474, 0.867, 0.4296, 0.9016, 0.4666, 0.9016, 0.4666, 0.8724, 0.5106, 0.8692, 0.474, 0.9016, 0.4666, 0.9204, 0.5046, 0.8724, 0.5106, 0.9274, 0.4463, 0.9204, 0.5046, 0.9016, 0.4666, 0.9274, 0.4463, 0.9701, 0.4879, 0.9204, 0.5046, 0.9701, 0.4879, 0.9266, 0.5432, 0.9204, 0.5046, 0.9016, 0.4666, 0.867, 0.4296, 0.9274, 0.4463, 0.8102, 0.6376, 0.8678, 0.6575, 0.8376, 0.6185, 0.7727, 0.5964, 0.8102, 0.6376, 0.8376, 0.6185, 0.7727, 0.5964, 0.8376, 0.6185, 0.8248, 0.5802, 0.7606, 0.5437, 0.7727, 0.5964, 0.8248, 0.5802, 0.7606, 0.5437, 0.8248, 0.5802, 0.8208, 0.5437, 0.7721, 0.491, 0.7606, 0.5437, 0.8208, 0.5437, 0.8376, 0.6185, 0.8678, 0.6575, 0.8709, 0.613, 0.8248, 0.5802, 0.8376, 0.6185, 0.8709, 0.613, 0.8248, 0.5802, 0.8709, 0.613, 0.8733, 0.5763, 0.8208, 0.5437, 0.8248, 0.5802, 0.8733, 0.5763, 0.8208, 0.5437, 0.8733, 0.5763, 0.8744, 0.5432, 0.8235, 0.5072, 0.8208, 0.5437, 0.8744, 0.5432, 0.8709, 0.613, 0.8678, 0.6575, 0.9027, 0.6203, 0.8733, 0.5763, 0.8709, 0.613, 0.9027, 0.6203, 0.8733, 0.5763, 0.9027, 0.6203, 0.9209, 0.5818, 0.8744, 0.5432, 0.8733, 0.5763, 0.9209, 0.5818, 0.8744, 0.5432, 0.9209, 0.5818, 0.9266, 0.5432, 0.8724, 0.5106, 0.8744, 0.5432, 0.9266, 0.5432, 0.8235, 0.5072, 0.8744, 0.5432, 0.8724, 0.5106, 0.9027, 0.6203, 0.8678, 0.6575, 0.9271, 0.6397, 0.9209, 0.5818, 0.9027, 0.6203, 0.9271, 0.6397, 0.9209, 0.5818, 0.9271, 0.6397, 0.9697, 0.5996, 0.9266, 0.5432, 0.9209, 0.5818, 0.9697, 0.5996, 0.9266, 0.5432, 0.9697, 0.5996, 0.9865, 0.5441, 0.9204, 0.5046, 0.9266, 0.5432, 0.9865, 0.5441, 0.9204, 0.5046, 0.9865, 0.5441, 0.9701, 0.4879, 0.9016, 0.4666, 0.9204, 0.5046, 0.9701, 0.4879, 0.9016, 0.4666, 0.9701, 0.4879, 0.9274, 0.4463, 0.9274, 0.4463, 0.867, 0.4296, 0.9016, 0.4666, 0.9016, 0.4666, 0.867, 0.4296, 0.8692, 0.474, 0.8692, 0.474, 0.9204, 0.5046, 0.9016, 0.4666, 0.8692, 0.474, 0.8724, 0.5106, 0.9204, 0.5046, 0.8724, 0.5106, 0.9266, 0.5432, 0.9204, 0.5046, 0.8692, 0.474, 0.867, 0.4296, 0.8362, 0.4686, 0.8362, 0.4686, 0.8724, 0.5106, 0.8692, 0.474, 0.8362, 0.4686, 0.8235, 0.5072, 0.8724, 0.5106, 0.8096, 0.4507, 0.8235, 0.5072, 0.8362, 0.4686, 0.8096, 0.4507, 0.7721, 0.491, 0.8235, 0.5072, 0.7721, 0.491, 0.8208, 0.5437, 0.8235, 0.5072, 0.8362, 0.4686, 0.867, 0.4296, 0.8096, 0.4507, 0.6486, 0.394, 0.657, 0.3978, 0.6542, 0.3921, 0.6456, 0.3856, 0.6486, 0.394, 0.6542, 0.3921, 0.6456, 0.3856, 0.6542, 0.3921, 0.6528, 0.3859, 0.6489, 0.3773, 0.6456, 0.3856, 0.6528, 0.3859, 0.6489, 0.3773, 0.6528, 0.3859, 0.6537, 0.3793, 0.6537, 0.3793, 0.6572, 0.3736, 0.6489, 0.3773, 0.6542, 0.3921, 0.657, 0.3978, 0.6605, 0.3921, 0.6528, 0.3859, 0.6542, 0.3921, 0.6605, 0.3921, 0.6528, 0.3859, 0.6605, 0.3921, 0.6613, 0.3855, 0.6537, 0.3793, 0.6528, 0.3859, 0.6613, 0.3855, 0.6537, 0.3793, 0.6613, 0.3855, 0.66, 0.3793, 0.66, 0.3793, 0.6572, 0.3736, 0.6537, 0.3793, 0.6656, 0.3773, 0.6572, 0.3736, 0.66, 0.3793, 0.66, 0.3793, 0.6686, 0.3858, 0.6656, 0.3773, 0.6605, 0.3921, 0.657, 0.3978, 0.6654, 0.3941, 0.6613, 0.3855, 0.6605, 0.3921, 0.6654, 0.3941, 0.6613, 0.3855, 0.6654, 0.3941, 0.6686, 0.3858, 0.66, 0.3793, 0.6613, 0.3855, 0.6686, 0.3858, 0.6654, 0.3941, 0.657, 0.3978, 0.6605, 0.3921, 0.6686, 0.3858, 0.6654, 0.3941, 0.6605, 0.3921, 0.6686, 0.3858, 0.6605, 0.3921, 0.6613, 0.3855, 0.6656, 0.3773, 0.6686, 0.3858, 0.6613, 0.3855, 0.6656, 0.3773, 0.6613, 0.3855, 0.66, 0.3793, 0.66, 0.3793, 0.6572, 0.3736, 0.6656, 0.3773, 0.6605, 0.3921, 0.657, 0.3978, 0.6542, 0.3921, 0.6613, 0.3855, 0.6605, 0.3921, 0.6542, 0.3921, 0.6613, 0.3855, 0.6542, 0.3921, 0.6528, 0.3859, 0.66, 0.3793, 0.6613, 0.3855, 0.6528, 0.3859, 0.66, 0.3793, 0.6528, 0.3859, 0.6537, 0.3793, 0.6537, 0.3793, 0.6572, 0.3736, 0.66, 0.3793, 0.6489, 0.3773, 0.6572, 0.3736, 0.6537, 0.3793, 0.6537, 0.3793, 0.6456, 0.3856, 0.6489, 0.3773, 0.6542, 0.3921, 0.657, 0.3978, 0.6486, 0.394, 0.6528, 0.3859, 0.6542, 0.3921, 0.6486, 0.394, 0.6528, 0.3859, 0.6486, 0.394, 0.6456, 0.3856, 0.6537, 0.3793, 0.6528, 0.3859, 0.6456, 0.3856, 0.6654, 0.3941, 0.657, 0.3978, 0.6605, 0.3921, 0.6686, 0.3858, 0.6654, 0.3941, 0.6605, 0.3921, 0.6686, 0.3858, 0.6605, 0.3921, 0.6613, 0.3855, 0.6656, 0.3773, 0.6686, 0.3858, 0.6613, 0.3855, 0.6656, 0.3773, 0.6613, 0.3855, 0.66, 0.3793, 0.66, 0.3793, 0.6572, 0.3736, 0.6656, 0.3773, 0.6605, 0.3921, 0.657, 0.3978, 0.6542, 0.3921, 0.6613, 0.3855, 0.6605, 0.3921, 0.6542, 0.3921, 0.6613, 0.3855, 0.6542, 0.3921, 0.6528, 0.3859, 0.66, 0.3793, 0.6613, 0.3855, 0.6528, 0.3859, 0.66, 0.3793, 0.6528, 0.3859, 0.6537, 0.3793, 0.6537, 0.3793, 0.6572, 0.3736, 0.66, 0.3793, 0.6489, 0.3773, 0.6572, 0.3736, 0.6537, 0.3793, 0.6537, 0.3793, 0.6456, 0.3856, 0.6489, 0.3773, 0.6542, 0.3921, 0.657, 0.3978, 0.6486, 0.394, 0.6528, 0.3859, 0.6542, 0.3921, 0.6486, 0.394, 0.6528, 0.3859, 0.6486, 0.394, 0.6456, 0.3856, 0.6537, 0.3793, 0.6528, 0.3859, 0.6456, 0.3856, 0.6486, 0.394, 0.657, 0.3978, 0.6542, 0.3921, 0.6456, 0.3856, 0.6486, 0.394, 0.6542, 0.3921, 0.6456, 0.3856, 0.6542, 0.3921, 0.6528, 0.3859, 0.6489, 0.3773, 0.6456, 0.3856, 0.6528, 0.3859, 0.6489, 0.3773, 0.6528, 0.3859, 0.6537, 0.3793, 0.6537, 0.3793, 0.6572, 0.3736, 0.6489, 0.3773, 0.6542, 0.3921, 0.657, 0.3978, 0.6605, 0.3921, 0.6528, 0.3859, 0.6542, 0.3921, 0.6605, 0.3921, 0.6528, 0.3859, 0.6605, 0.3921, 0.6613, 0.3855, 0.6537, 0.3793, 0.6528, 0.3859, 0.6613, 0.3855, 0.6537, 0.3793, 0.6613, 0.3855, 0.66, 0.3793, 0.66, 0.3793, 0.6572, 0.3736, 0.6537, 0.3793, 0.6656, 0.3773, 0.6572, 0.3736, 0.66, 0.3793, 0.66, 0.3793, 0.6686, 0.3858, 0.6656, 0.3773, 0.6605, 0.3921, 0.657, 0.3978, 0.6654, 0.3941, 0.6613, 0.3855, 0.6605, 0.3921, 0.6654, 0.3941, 0.6613, 0.3855, 0.6654, 0.3941, 0.6686, 0.3858, 0.66, 0.3793, 0.6613, 0.3855, 0.6686, 0.3858, 0.6486, 0.394, 0.657, 0.3978, 0.6542, 0.3921, 0.6456, 0.3856, 0.6486, 0.394, 0.6542, 0.3921, 0.6456, 0.3856, 0.6542, 0.3921, 0.6528, 0.3859, 0.6489, 0.3773, 0.6456, 0.3856, 0.6528, 0.3859, 0.6489, 0.3773, 0.6528, 0.3859, 0.6537, 0.3793, 0.6537, 0.3793, 0.6572, 0.3736, 0.6489, 0.3773, 0.6542, 0.3921, 0.657, 0.3978, 0.6605, 0.3921, 0.6528, 0.3859, 0.6542, 0.3921, 0.6605, 0.3921, 0.6528, 0.3859, 0.6605, 0.3921, 0.6613, 0.3855, 0.6537, 0.3793, 0.6528, 0.3859, 0.6613, 0.3855, 0.6537, 0.3793, 0.6613, 0.3855, 0.66, 0.3793, 0.66, 0.3793, 0.6572, 0.3736, 0.6537, 0.3793, 0.6656, 0.3773, 0.6572, 0.3736, 0.66, 0.3793, 0.66, 0.3793, 0.6686, 0.3858, 0.6656, 0.3773, 0.6605, 0.3921, 0.657, 0.3978, 0.6654, 0.3941, 0.6613, 0.3855, 0.6605, 0.3921, 0.6654, 0.3941, 0.6613, 0.3855, 0.6654, 0.3941, 0.6686, 0.3858, 0.66, 0.3793, 0.6613, 0.3855, 0.6686, 0.3858, 0.6654, 0.3941, 0.657, 0.3978, 0.6605, 0.3921, 0.6686, 0.3858, 0.6654, 0.3941, 0.6605, 0.3921, 0.6686, 0.3858, 0.6605, 0.3921, 0.6613, 0.3855, 0.6656, 0.3773, 0.6686, 0.3858, 0.6613, 0.3855, 0.6656, 0.3773, 0.6613, 0.3855, 0.66, 0.3793, 0.66, 0.3793, 0.6572, 0.3736, 0.6656, 0.3773, 0.6605, 0.3921, 0.657, 0.3978, 0.6542, 0.3921, 0.6613, 0.3855, 0.6605, 0.3921, 0.6542, 0.3921, 0.6613, 0.3855, 0.6542, 0.3921, 0.6528, 0.3859, 0.66, 0.3793, 0.6613, 0.3855, 0.6528, 0.3859, 0.66, 0.3793, 0.6528, 0.3859, 0.6537, 0.3793, 0.6537, 0.3793, 0.6572, 0.3736, 0.66, 0.3793, 0.6489, 0.3773, 0.6572, 0.3736, 0.6537, 0.3793, 0.6537, 0.3793, 0.6456, 0.3856, 0.6489, 0.3773, 0.6542, 0.3921, 0.657, 0.3978, 0.6486, 0.394, 0.6528, 0.3859, 0.6542, 0.3921, 0.6486, 0.394, 0.6528, 0.3859, 0.6486, 0.394, 0.6456, 0.3856, 0.6537, 0.3793, 0.6528, 0.3859, 0.6456, 0.3856, 0.6654, 0.3941, 0.657, 0.3978, 0.6605, 0.3921, 0.6686, 0.3858, 0.6654, 0.3941, 0.6605, 0.3921, 0.6686, 0.3858, 0.6605, 0.3921, 0.6613, 0.3855, 0.6656, 0.3773, 0.6686, 0.3858, 0.6613, 0.3855, 0.6656, 0.3773, 0.6613, 0.3855, 0.66, 0.3793, 0.66, 0.3793, 0.6572, 0.3736, 0.6656, 0.3773, 0.6605, 0.3921, 0.657, 0.3978, 0.6542, 0.3921, 0.6613, 0.3855, 0.6605, 0.3921, 0.6542, 0.3921, 0.6613, 0.3855, 0.6542, 0.3921, 0.6528, 0.3859, 0.66, 0.3793, 0.6613, 0.3855, 0.6528, 0.3859, 0.66, 0.3793, 0.6528, 0.3859, 0.6537, 0.3793, 0.6537, 0.3793, 0.6572, 0.3736, 0.66, 0.3793, 0.6489, 0.3773, 0.6572, 0.3736, 0.6537, 0.3793, 0.6537, 0.3793, 0.6456, 0.3856, 0.6489, 0.3773, 0.6542, 0.3921, 0.657, 0.3978, 0.6486, 0.394, 0.6528, 0.3859, 0.6542, 0.3921, 0.6486, 0.394, 0.6528, 0.3859, 0.6486, 0.394, 0.6456, 0.3856, 0.6537, 0.3793, 0.6528, 0.3859, 0.6456, 0.3856, 0.6486, 0.394, 0.657, 0.3978, 0.6542, 0.3921, 0.6456, 0.3856, 0.6486, 0.394, 0.6542, 0.3921, 0.6456, 0.3856, 0.6542, 0.3921, 0.6528, 0.3859, 0.6489, 0.3773, 0.6456, 0.3856, 0.6528, 0.3859, 0.6489, 0.3773, 0.6528, 0.3859, 0.6537, 0.3793, 0.6537, 0.3793, 0.6572, 0.3736, 0.6489, 0.3773, 0.6542, 0.3921, 0.657, 0.3978, 0.6605, 0.3921, 0.6528, 0.3859, 0.6542, 0.3921, 0.6605, 0.3921, 0.6528, 0.3859, 0.6605, 0.3921, 0.6613, 0.3855, 0.6537, 0.3793, 0.6528, 0.3859, 0.6613, 0.3855, 0.6537, 0.3793, 0.6613, 0.3855, 0.66, 0.3793, 0.66, 0.3793, 0.6572, 0.3736, 0.6537, 0.3793, 0.6656, 0.3773, 0.6572, 0.3736, 0.66, 0.3793, 0.66, 0.3793, 0.6686, 0.3858, 0.6656, 0.3773, 0.6605, 0.3921, 0.657, 0.3978, 0.6654, 0.3941, 0.6613, 0.3855, 0.6605, 0.3921, 0.6654, 0.3941, 0.6613, 0.3855, 0.6654, 0.3941, 0.6686, 0.3858, 0.66, 0.3793, 0.6613, 0.3855, 0.6686, 0.3858, 0.4969, 0.9184, 0.4622, 0.9336, 0.4768, 0.91, 0.5102, 0.8842, 0.4969, 0.9184, 0.4768, 0.91, 0.5102, 0.8842, 0.4768, 0.91, 0.48, 0.883, 0.4979, 0.8494, 0.5102, 0.8842, 0.48, 0.883, 0.4979, 0.8494, 0.48, 0.883, 0.4745, 0.8572, 0.4745, 0.8572, 0.4632, 0.8338, 0.4979, 0.8494, 0.4768, 0.91, 0.4622, 0.9336, 0.4508, 0.9102, 0.48, 0.883, 0.4768, 0.91, 0.4508, 0.9102, 0.48, 0.883, 0.4508, 0.9102, 0.4452, 0.8844, 0.4745, 0.8572, 0.48, 0.883, 0.4452, 0.8844, 0.4745, 0.8572, 0.4452, 0.8844, 0.4487, 0.8574, 0.4487, 0.8574, 0.4632, 0.8338, 0.4745, 0.8572, 0.4308, 0.849, 0.4632, 0.8338, 0.4487, 0.8574, 0.4487, 0.8574, 0.4173, 0.8832, 0.4308, 0.849, 0.4508, 0.9102, 0.4622, 0.9336, 0.432, 0.9174, 0.4452, 0.8844, 0.4508, 0.9102, 0.432, 0.9174, 0.4452, 0.8844, 0.432, 0.9174, 0.4173, 0.8832, 0.4487, 0.8574, 0.4452, 0.8844, 0.4173, 0.8832, 0.432, 0.9174, 0.4622, 0.9336, 0.4508, 0.9102, 0.4173, 0.8832, 0.432, 0.9174, 0.4508, 0.9102, 0.4173, 0.8832, 0.4508, 0.9102, 0.4452, 0.8844, 0.4308, 0.849, 0.4173, 0.8832, 0.4452, 0.8844, 0.4308, 0.849, 0.4452, 0.8844, 0.4487, 0.8574, 0.4487, 0.8574, 0.4632, 0.8338, 0.4308, 0.849, 0.4508, 0.9102, 0.4622, 0.9336, 0.4768, 0.91, 0.4452, 0.8844, 0.4508, 0.9102, 0.4768, 0.91, 0.4452, 0.8844, 0.4768, 0.91, 0.48, 0.883, 0.4487, 0.8574, 0.4452, 0.8844, 0.48, 0.883, 0.4487, 0.8574, 0.48, 0.883, 0.4745, 0.8572, 0.4745, 0.8572, 0.4632, 0.8338, 0.4487, 0.8574, 0.4979, 0.8494, 0.4632, 0.8338, 0.4745, 0.8572, 0.4745, 0.8572, 0.5102, 0.8842, 0.4979, 0.8494, 0.4768, 0.91, 0.4622, 0.9336, 0.4969, 0.9184, 0.48, 0.883, 0.4768, 0.91, 0.4969, 0.9184, 0.48, 0.883, 0.4969, 0.9184, 0.5102, 0.8842, 0.4745, 0.8572, 0.48, 0.883, 0.5102, 0.8842, 0.5944, 0.3866, 0.5658, 0.3992, 0.5778, 0.3797, 0.6054, 0.3584, 0.5944, 0.3866, 0.5778, 0.3797, 0.6054, 0.3584, 0.5778, 0.3797, 0.5804, 0.3575, 0.5952, 0.3297, 0.6054, 0.3584, 0.5804, 0.3575, 0.5952, 0.3297, 0.5804, 0.3575, 0.576, 0.3362, 0.576, 0.3362, 0.5667, 0.3168, 0.5952, 0.3297, 0.5778, 0.3797, 0.5658, 0.3992, 0.5564, 0.3799, 0.5804, 0.3575, 0.5778, 0.3797, 0.5564, 0.3799, 0.5804, 0.3575, 0.5564, 0.3799, 0.5518, 0.3586, 0.576, 0.3362, 0.5804, 0.3575, 0.5518, 0.3586, 0.576, 0.3362, 0.5518, 0.3586, 0.5546, 0.3363, 0.5546, 0.3363, 0.5667, 0.3168, 0.576, 0.3362, 0.5381, 0.3294, 0.5667, 0.3168, 0.5546, 0.3363, 0.5546, 0.3363, 0.5269, 0.3577, 0.5381, 0.3294, 0.5564, 0.3799, 0.5658, 0.3992, 0.5372, 0.3864, 0.5518, 0.3586, 0.5564, 0.3799, 0.5372, 0.3864, 0.5518, 0.3586, 0.5372, 0.3864, 0.5269, 0.3577, 0.5546, 0.3363, 0.5518, 0.3586, 0.5269, 0.3577, 0.5372, 0.3864, 0.5658, 0.3992, 0.5564, 0.3799, 0.5269, 0.3577, 0.5372, 0.3864, 0.5564, 0.3799, 0.5269, 0.3577, 0.5564, 0.3799, 0.5518, 0.3586, 0.5381, 0.3294, 0.5269, 0.3577, 0.5518, 0.3586, 0.5381, 0.3294, 0.5518, 0.3586, 0.5546, 0.3363, 0.5546, 0.3363, 0.5667, 0.3168, 0.5381, 0.3294, 0.5564, 0.3799, 0.5658, 0.3992, 0.5778, 0.3797, 0.5518, 0.3586, 0.5564, 0.3799, 0.5778, 0.3797, 0.5518, 0.3586, 0.5778, 0.3797, 0.5804, 0.3575, 0.5546, 0.3363, 0.5518, 0.3586, 0.5804, 0.3575, 0.5546, 0.3363, 0.5804, 0.3575, 0.576, 0.3362, 0.576, 0.3362, 0.5667, 0.3168, 0.5546, 0.3363, 0.5952, 0.3297, 0.5667, 0.3168, 0.576, 0.3362, 0.576, 0.3362, 0.6054, 0.3584, 0.5952, 0.3297, 0.5778, 0.3797, 0.5658, 0.3992, 0.5944, 0.3866, 0.5804, 0.3575, 0.5778, 0.3797, 0.5944, 0.3866, 0.5804, 0.3575, 0.5944, 0.3866, 0.6054, 0.3584, 0.576, 0.3362, 0.5804, 0.3575, 0.6054, 0.3584, 0.4156, 0.9775, 0.3951, 0.9865, 0.4037, 0.9726, 0.4235, 0.9573, 0.4156, 0.9775, 0.4037, 0.9726, 0.4235, 0.9573, 0.4037, 0.9726, 0.4056, 0.9566, 0.4162, 0.9366, 0.4235, 0.9573, 0.4056, 0.9566, 0.4162, 0.9366, 0.4056, 0.9566, 0.4024, 0.9413, 0.4024, 0.9413, 0.3957, 0.9274, 0.4162, 0.9366, 0.4037, 0.9726, 0.3951, 0.9865, 0.3883, 0.9727, 0.4056, 0.9566, 0.4037, 0.9726, 0.3883, 0.9727, 0.4056, 0.9566, 0.3883, 0.9727, 0.385, 0.9574, 0.4024, 0.9413, 0.4056, 0.9566, 0.385, 0.9574, 0.4024, 0.9413, 0.385, 0.9574, 0.387, 0.9414, 0.387, 0.9414, 0.3957, 0.9274, 0.4024, 0.9413, 0.3751, 0.9364, 0.3957, 0.9274, 0.387, 0.9414, 0.387, 0.9414, 0.3672, 0.9567, 0.3751, 0.9364, 0.3883, 0.9727, 0.3951, 0.9865, 0.3745, 0.9774, 0.385, 0.9574, 0.3883, 0.9727, 0.3745, 0.9774, 0.385, 0.9574, 0.3745, 0.9774, 0.3672, 0.9567, 0.387, 0.9414, 0.385, 0.9574, 0.3672, 0.9567, 0.3745, 0.9774, 0.3951, 0.9865, 0.3883, 0.9727, 0.3672, 0.9567, 0.3745, 0.9774, 0.3883, 0.9727, 0.3672, 0.9567, 0.3883, 0.9727, 0.385, 0.9574, 0.3751, 0.9364, 0.3672, 0.9567, 0.385, 0.9574, 0.3751, 0.9364, 0.385, 0.9574, 0.387, 0.9414, 0.387, 0.9414, 0.3957, 0.9274, 0.3751, 0.9364, 0.3883, 0.9727, 0.3951, 0.9865, 0.4037, 0.9726, 0.385, 0.9574, 0.3883, 0.9727, 0.4037, 0.9726, 0.385, 0.9574, 0.4037, 0.9726, 0.4056, 0.9566, 0.387, 0.9414, 0.385, 0.9574, 0.4056, 0.9566, 0.387, 0.9414, 0.4056, 0.9566, 0.4024, 0.9413, 0.4024, 0.9413, 0.3957, 0.9274, 0.387, 0.9414, 0.4162, 0.9366, 0.3957, 0.9274, 0.4024, 0.9413, 0.4024, 0.9413, 0.4235, 0.9573, 0.4162, 0.9366, 0.4037, 0.9726, 0.3951, 0.9865, 0.4156, 0.9775, 0.4056, 0.9566, 0.4037, 0.9726, 0.4156, 0.9775, 0.4056, 0.9566, 0.4156, 0.9775, 0.4235, 0.9573, 0.4024, 0.9413, 0.4056, 0.9566, 0.4235, 0.9573, 0.09914, 0.9591, 0.09227, 0.9621, 0.09515, 0.9575, 0.1018, 0.9523, 0.09914, 0.9591, 0.09515, 0.9575, 0.1018, 0.9523, 0.09515, 0.9575, 0.09578, 0.9521, 0.09932, 0.9454, 0.1018, 0.9523, 0.09578, 0.9521, 0.09932, 0.9454, 0.09578, 0.9521, 0.09472, 0.947, 0.09472, 0.947, 0.09246, 0.9423, 0.09932, 0.9454, 0.09515, 0.9575, 0.09227, 0.9621, 0.09001, 0.9575, 0.09578, 0.9521, 0.09515, 0.9575, 0.09001, 0.9575, 0.09578, 0.9521, 0.09001, 0.9575, 0.08892, 0.9524, 0.09472, 0.947, 0.09578, 0.9521, 0.08892, 0.9524, 0.09472, 0.947, 0.08892, 0.9524, 0.08958, 0.947, 0.08958, 0.947, 0.09246, 0.9423, 0.09472, 0.947, 0.08562, 0.9454, 0.09246, 0.9423, 0.08958, 0.947, 0.08958, 0.947, 0.08293, 0.9521, 0.08562, 0.9454, 0.09001, 0.9575, 0.09227, 0.9621, 0.08541, 0.9591, 0.08892, 0.9524, 0.09001, 0.9575, 0.08541, 0.9591, 0.08892, 0.9524, 0.08541, 0.9591, 0.08293, 0.9521, 0.08958, 0.947, 0.08892, 0.9524, 0.08293, 0.9521, 0.09914, 0.9591, 0.09227, 0.9621, 0.09515, 0.9575, 0.1018, 0.9523, 0.09914, 0.9591, 0.09515, 0.9575, 0.1018, 0.9523, 0.09515, 0.9575, 0.09578, 0.9521, 0.09932, 0.9454, 0.1018, 0.9523, 0.09578, 0.9521, 0.09932, 0.9454, 0.09578, 0.9521, 0.09472, 0.947, 0.09472, 0.947, 0.09246, 0.9423, 0.09932, 0.9454, 0.09515, 0.9575, 0.09227, 0.9621, 0.09001, 0.9575, 0.09578, 0.9521, 0.09515, 0.9575, 0.09001, 0.9575, 0.09578, 0.9521, 0.09001, 0.9575, 0.08892, 0.9524, 0.09472, 0.947, 0.09578, 0.9521, 0.08892, 0.9524, 0.09472, 0.947, 0.08892, 0.9524, 0.08958, 0.947, 0.08958, 0.947, 0.09246, 0.9423, 0.09472, 0.947, 0.08562, 0.9454, 0.09246, 0.9423, 0.08958, 0.947, 0.08958, 0.947, 0.08293, 0.9521, 0.08562, 0.9454, 0.09001, 0.9575, 0.09227, 0.9621, 0.08541, 0.9591, 0.08892, 0.9524, 0.09001, 0.9575, 0.08541, 0.9591, 0.08892, 0.9524, 0.08541, 0.9591, 0.08293, 0.9521, 0.08958, 0.947, 0.08892, 0.9524, 0.08293, 0.9521, 0.6011, 0.5322, 0.568, 0.5467, 0.5819, 0.5242, 0.6138, 0.4995, 0.6011, 0.5322, 0.5819, 0.5242, 0.6138, 0.4995, 0.5819, 0.5242, 0.5849, 0.4984, 0.602, 0.4663, 0.6138, 0.4995, 0.5849, 0.4984, 0.602, 0.4663, 0.5849, 0.4984, 0.5798, 0.4738, 0.5798, 0.4738, 0.569, 0.4514, 0.602, 0.4663, 0.5819, 0.5242, 0.568, 0.5467, 0.5571, 0.5243, 0.5849, 0.4984, 0.5819, 0.5242, 0.5571, 0.5243, 0.5849, 0.4984, 0.5571, 0.5243, 0.5518, 0.4997, 0.5798, 0.4738, 0.5849, 0.4984, 0.5518, 0.4997, 0.5798, 0.4738, 0.5518, 0.4997, 0.555, 0.4739, 0.555, 0.4739, 0.569, 0.4514, 0.5798, 0.4738, 0.5359, 0.466, 0.569, 0.4514, 0.555, 0.4739, 0.555, 0.4739, 0.523, 0.4986, 0.5359, 0.466, 0.5571, 0.5243, 0.568, 0.5467, 0.5349, 0.5319, 0.5518, 0.4997, 0.5571, 0.5243, 0.5349, 0.5319, 0.5518, 0.4997, 0.5349, 0.5319, 0.523, 0.4986, 0.555, 0.4739, 0.5518, 0.4997, 0.523, 0.4986, 0.5349, 0.5319, 0.568, 0.5467, 0.5571, 0.5243, 0.523, 0.4986, 0.5349, 0.5319, 0.5571, 0.5243, 0.523, 0.4986, 0.5571, 0.5243, 0.5518, 0.4997, 0.5359, 0.466, 0.523, 0.4986, 0.5518, 0.4997, 0.5359, 0.466, 0.5518, 0.4997, 0.555, 0.4739, 0.555, 0.4739, 0.569, 0.4514, 0.5359, 0.466, 0.5571, 0.5243, 0.568, 0.5467, 0.5819, 0.5242, 0.5518, 0.4997, 0.5571, 0.5243, 0.5819, 0.5242, 0.5518, 0.4997, 0.5819, 0.5242, 0.5849, 0.4984, 0.555, 0.4739, 0.5518, 0.4997, 0.5849, 0.4984, 0.555, 0.4739, 0.5849, 0.4984, 0.5798, 0.4738, 0.5798, 0.4738, 0.569, 0.4514, 0.555, 0.4739, 0.602, 0.4663, 0.569, 0.4514, 0.5798, 0.4738, 0.5798, 0.4738, 0.6138, 0.4995, 0.602, 0.4663, 0.5819, 0.5242, 0.568, 0.5467, 0.6011, 0.5322, 0.5849, 0.4984, 0.5819, 0.5242, 0.6011, 0.5322, 0.5849, 0.4984, 0.6011, 0.5322, 0.6138, 0.4995, 0.5798, 0.4738, 0.5849, 0.4984, 0.6138, 0.4995, 0.6471, 0.9428, 0.5962, 0.9648, 0.6176, 0.9307, 0.6668, 0.8933, 0.6471, 0.9428, 0.6176, 0.9307, 0.6668, 0.8933, 0.6176, 0.9307, 0.6223, 0.8917, 0.6486, 0.843, 0.6668, 0.8933, 0.6223, 0.8917, 0.6486, 0.843, 0.6223, 0.8917, 0.6143, 0.8544, 0.6143, 0.8544, 0.5977, 0.8205, 0.6486, 0.843, 0.6176, 0.9307, 0.5962, 0.9648, 0.5794, 0.9309, 0.6223, 0.8917, 0.6176, 0.9307, 0.5794, 0.9309, 0.6223, 0.8917, 0.5794, 0.9309, 0.5712, 0.8937, 0.6143, 0.8544, 0.6223, 0.8917, 0.5712, 0.8937, 0.6143, 0.8544, 0.5712, 0.8937, 0.5762, 0.8546, 0.5762, 0.8546, 0.5977, 0.8205, 0.6143, 0.8544, 0.5467, 0.8425, 0.5977, 0.8205, 0.5762, 0.8546, 0.5762, 0.8546, 0.5268, 0.892, 0.5467, 0.8425, 0.5794, 0.9309, 0.5962, 0.9648, 0.5452, 0.9424, 0.5712, 0.8937, 0.5794, 0.9309, 0.5452, 0.9424, 0.5712, 0.8937, 0.5452, 0.9424, 0.5268, 0.892, 0.5762, 0.8546, 0.5712, 0.8937, 0.5268, 0.892, 0.5452, 0.9424, 0.5962, 0.9648, 0.5794, 0.9309, 0.5268, 0.892, 0.5452, 0.9424, 0.5794, 0.9309, 0.5268, 0.892, 0.5794, 0.9309, 0.5712, 0.8937, 0.5467, 0.8425, 0.5268, 0.892, 0.5712, 0.8937, 0.5467, 0.8425, 0.5712, 0.8937, 0.5762, 0.8546, 0.5762, 0.8546, 0.5977, 0.8205, 0.5467, 0.8425, 0.5794, 0.9309, 0.5962, 0.9648, 0.6176, 0.9307, 0.5712, 0.8937, 0.5794, 0.9309, 0.6176, 0.9307, 0.5712, 0.8937, 0.6176, 0.9307, 0.6223, 0.8917, 0.5762, 0.8546, 0.5712, 0.8937, 0.6223, 0.8917, 0.5762, 0.8546, 0.6223, 0.8917, 0.6143, 0.8544, 0.6143, 0.8544, 0.5977, 0.8205, 0.5762, 0.8546, 0.6486, 0.843, 0.5977, 0.8205, 0.6143, 0.8544, 0.6143, 0.8544, 0.6668, 0.8933, 0.6486, 0.843, 0.6176, 0.9307, 0.5962, 0.9648, 0.6471, 0.9428, 0.6223, 0.8917, 0.6176, 0.9307, 0.6471, 0.9428, 0.6223, 0.8917, 0.6471, 0.9428, 0.6668, 0.8933, 0.6143, 0.8544, 0.6223, 0.8917, 0.6668, 0.8933, 0.9846, 0.8377, 0.8258, 0.8377, 0.9543, 0.7443, 0.9543, 0.9311, 0.8258, 0.8377, 0.9846, 0.8377, 0.8749, 0.9888, 0.8258, 0.8377, 0.9543, 0.9311, 0.7767, 0.9888, 0.8258, 0.8377, 0.8749, 0.9888, 0.6973, 0.9311, 0.8258, 0.8377, 0.7767, 0.9888, 0.6669, 0.8377, 0.8258, 0.8377, 0.6973, 0.9311, 0.6973, 0.7443, 0.8258, 0.8377, 0.6669, 0.8377, 0.7767, 0.6866, 0.8258, 0.8377, 0.6973, 0.7443, 0.8749, 0.6866, 0.8258, 0.8377, 0.7767, 0.6866, 0.9543, 0.7443, 0.8258, 0.8377, 0.8749, 0.6866, 0.7584, 0.6513, 0.7511, 0.6688, 0.7335, 0.6503, 0.7584, 0.6513, 0.7335, 0.6503, 0.7511, 0.6337, 0.7335, 0.6264, 0.7511, 0.6337, 0.7335, 0.6503, 0.7335, 0.6264, 0.7335, 0.6503, 0.7159, 0.6337, 0.7086, 0.6513, 0.7159, 0.6337, 0.7335, 0.6503, 0.7086, 0.6513, 0.7335, 0.6503, 0.7159, 0.6688, 0.7335, 0.6761, 0.7159, 0.6688, 0.7335, 0.6503, 0.7335, 0.6761, 0.7335, 0.6503, 0.7511, 0.6688, 0.6777, 0.6499, 0.6953, 0.6333, 0.7026, 0.6509, 0.6777, 0.6499, 0.7026, 0.6509, 0.6953, 0.6685, 0.6777, 0.6499, 0.6953, 0.6685, 0.6777, 0.6758, 0.6777, 0.6499, 0.6777, 0.6758, 0.6601, 0.6685, 0.6777, 0.6499, 0.6601, 0.6685, 0.6528, 0.6509, 0.6777, 0.6499, 0.6528, 0.6509, 0.6601, 0.6333, 0.6777, 0.6499, 0.6601, 0.6333, 0.6777, 0.626, 0.6777, 0.6499, 0.6777, 0.626, 0.6953, 0.6333])
me_s4studio_mesh_1.materials.append(mat_diffuse_001)
me_s4studio_mesh_1.update()

# ---- objects
ob_s4studio_mesh_1 = bpy.data.objects.new('s4studio_mesh_1', me_s4studio_mesh_1)

# ---- transforms, parenting, visibility, modifiers, constraints
ob_s4studio_mesh_1.location = (0.0, 0.0, 0.0)
ob_s4studio_mesh_1.rotation_euler = (1.571, -0.0, 0.0)

# ---- collection membership
col_collection.objects.link(ob_s4studio_mesh_1)

# ---- scene / render settings (as saved in the file)
scene.frame_start = 1; scene.frame_end = 250; scene.frame_set(1)
scene.render.engine = 'BLENDER_EEVEE_NEXT'
scene.cycles.sampling_pattern = 'TABULATED_SOBOL'
scene.cycles.use_light_tree = False
scene.view_settings.view_transform = 'Filmic'
bpy.context.view_layer.update()

# ---- added for rendering (the .blend has no active camera and no usable light): camera, sun
cam_auto = bpy.data.cameras.new('AutoCamera')
cam_auto.lens = 50.0
cam_auto.sensor_width = 36.0
cam_auto.clip_end = 1000.0
ob_auto_camera = bpy.data.objects.new('AutoCamera', cam_auto)
scene.collection.objects.link(ob_auto_camera)
ob_auto_camera.location = (1.48357, -1.78028, 0.829497)
ob_auto_camera.rotation_euler = (1.09748, -7.21219e-08, 0.694738)
scene.camera = ob_auto_camera
light_auto_sun = bpy.data.lights.new('AutoSun', 'SUN')
light_auto_sun.energy = 3.0
light_auto_sun.angle = 0.0523599
ob_auto_sun = bpy.data.objects.new('AutoSun', light_auto_sun)
scene.collection.objects.link(ob_auto_sun)
ob_auto_sun.rotation_euler = (0.872665, 0.174533, 0.523599)
bpy.context.view_layer.update()
